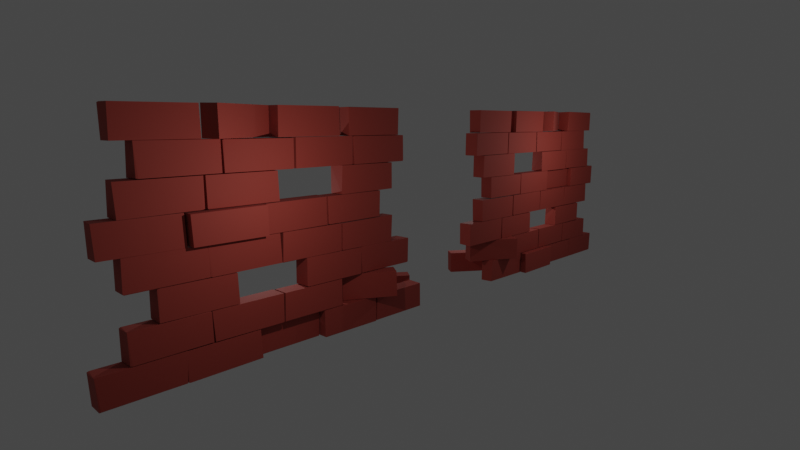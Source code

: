 # Source: BrickWall.blend  (saved by Blender 3.5.10; exported with 4.5.12 LTS)
import bpy
from mathutils import Matrix  # noqa: F401  (used for matrix-valued properties, if any)

bpy.ops.wm.read_factory_settings(use_empty=True)
scene = bpy.context.scene
scene.name = 'Scene'

# ---- collections
col_brickwall = bpy.data.collections.new('BrickWall'); scene.collection.children.link(col_brickwall)
col_bricks = bpy.data.collections.new('Bricks'); scene.collection.children.link(col_bricks)
col_camera_setup = bpy.data.collections.new('Camera Setup'); scene.collection.children.link(col_camera_setup)

# ---- images (referenced by path relative to the original .blend; pixels are not part of the script)
import os
ASSET_DIR = os.environ.get("B2B_ASSET_DIR", "")  # directory of the original .blend (textures are referenced by path, not embedded)
HERE = os.path.dirname(os.path.abspath(__file__))  # packed textures are extracted next to this script under _unpacked/

def load_image(name, relpath, width, height, colorspace="sRGB"):
    """Load a texture the original file referenced (path relative to the .blend, or extracted next to this script)."""
    p = next((c for c in (os.path.join(HERE, relpath), os.path.join(ASSET_DIR, relpath)) if relpath and os.path.exists(c)), "")
    if p:
        img = bpy.data.images.load(p, check_existing=True)
        img.name = name
    else:  # same state as the original file: an image datablock whose file is absent (Cycles renders it pink)
        img = bpy.data.images.new(name, width, height)
        img.source = "FILE"
        img.filepath = "//" + (relpath or name)
    img.colorspace_settings.name = colorspace
    return img
img_uv_test = load_image('UV Test', '', 1024, 1024, 'sRGB')

# ---- materials (node trees are filled in below, after node groups)
mat_brick_wall = bpy.data.materials.new('Brick_Wall')
mat_brick_wall.alpha_threshold = 0.0
mat_brick_wall.use_transparent_shadow = False
mat_brick_wall.roughness = 0.5
mat_brick_wall.line_color = (0.0, 0.0, 0.0, 1.0)
mat_brick_item = bpy.data.materials.new('Brick_Item')
mat_brick_item.alpha_threshold = 0.0
mat_brick_item.use_transparent_shadow = False
mat_brick_item.roughness = 0.5
mat_brick_item.line_color = (0.0, 0.0, 0.0, 1.0)

# ---- material node trees
mat_brick_wall.use_nodes = True; mat_brick_wall.node_tree.nodes.clear()
_N = mat_brick_wall.node_tree.nodes; _L = mat_brick_wall.node_tree.links
n0 = _N.new('ShaderNodeOutputMaterial'); n0.name = 'Material Output'; n0.location = (300, 300)
n1 = _N.new('ShaderNodeBsdfPrincipled'); n1.name = 'Principled BSDF'; n1.location = (10, 300)
n1.distribution = 'GGX'
n1.subsurface_method = 'RANDOM_WALK_SKIN'
n1.inputs[0].default_value = (0.3764, 0.03794, 0.02149, 1.0)
n1.inputs[2].default_value = 0.85
n1.inputs[3].default_value = 1.45
n1.inputs[13].default_value = 1.0
n1.inputs[27].default_value = (0.0, 0.0, 0.0, 1.0)
n1.inputs[28].default_value = 1.0
n2 = _N.new('ShaderNodeTexImage'); n2.name = 'Image Texture'; n2.location = (-324, 283)
n2.image = img_uv_test
_L.new(n1.outputs[0], n0.inputs[0])
n0.is_active_output = True
mat_brick_item.use_nodes = True; mat_brick_item.node_tree.nodes.clear()
_N = mat_brick_item.node_tree.nodes; _L = mat_brick_item.node_tree.links
n0 = _N.new('ShaderNodeOutputMaterial'); n0.name = 'Material Output'; n0.location = (300, 300)
n1 = _N.new('ShaderNodeBsdfPrincipled'); n1.name = 'Principled BSDF'; n1.location = (10, 300)
n1.distribution = 'GGX'
n1.subsurface_method = 'RANDOM_WALK_SKIN'
n1.inputs[0].default_value = (0.3764, 0.03794, 0.02149, 1.0)
n1.inputs[2].default_value = 0.85
n1.inputs[3].default_value = 1.45
n1.inputs[13].default_value = 1.0
n1.inputs[27].default_value = (0.0, 0.0, 0.0, 1.0)
n1.inputs[28].default_value = 1.0
n2 = _N.new('ShaderNodeTexImage'); n2.name = 'Image Texture'; n2.location = (-288, 298)
n2.image = img_uv_test
_L.new(n1.outputs[0], n0.inputs[0])
n0.is_active_output = True

# ---- world
world_world = bpy.data.worlds.new('World'); scene.world = world_world
world_world.use_nodes = True; world_world.node_tree.nodes.clear()
_N = world_world.node_tree.nodes; _L = world_world.node_tree.links
n0 = _N.new('ShaderNodeOutputWorld'); n0.name = 'World Output'; n0.location = (300, 300)
n1 = _N.new('ShaderNodeBackground'); n1.name = 'Background'; n1.location = (10, 300)
n1.inputs[0].default_value = (0.05088, 0.05088, 0.05088, 1.0)
_L.new(n1.outputs[0], n0.inputs[0])
n0.is_active_output = True
world_world.color = (0.05088, 0.05088, 0.05088)
world_world.use_sun_shadow = False
world_world.sun_shadow_jitter_overblur = 0.0

# ---- cameras
cam_camera = bpy.data.cameras.new('Camera')
cam_camera.lens = 25.0

# ---- lights
light_point = bpy.data.lights.new('Point', 'POINT')
light_point.transmission_factor = 0.0
light_point.energy = 250.0
light_point.shadow_maximum_resolution = 0.006
light_point.use_absolute_resolution = True
light_point_002 = bpy.data.lights.new('Point.002', 'POINT')
light_point_002.transmission_factor = 0.0
light_point_002.energy = 250.0
light_point_002.shadow_maximum_resolution = 0.006
light_point_002.use_absolute_resolution = True
light_point_003 = bpy.data.lights.new('Point.003', 'POINT')
light_point_003.transmission_factor = 0.0
light_point_003.energy = 250.0
light_point_003.shadow_maximum_resolution = 0.006
light_point_003.use_absolute_resolution = True
light_point_004 = bpy.data.lights.new('Point.004', 'POINT')
light_point_004.transmission_factor = 0.0
light_point_004.energy = 250.0
light_point_004.shadow_maximum_resolution = 0.006
light_point_004.use_absolute_resolution = True

# ---- meshes
me_cube_005 = bpy.data.meshes.new('Cube.005')
me_cube_005.from_pydata([(-0.3323, -0.3874, -0.5525), (-0.3287, -0.4544, 0.5624), (-0.3344, 2.276, -0.5464), (-0.3174, 2.327, -0.5656), (-0.3419, 2.38, 0.5528), (0.3274, -0.3348, -0.5707), (0.3161, -0.4012, -0.5511), (0.325, -0.4111, 0.5697), (0.3279, 2.341, -0.5732), (0.3343, 2.316, 0.5618), (0.3232, 2.383, 0.5416), (-0.3299, -1.385, 0.5983), (-0.3249, -1.322, 1.708), (-0.3367, -1.362, 1.685), (-0.3326, 1.276, 0.5768), (-0.321, 1.344, 0.595), (-0.3322, 1.364, 1.692), (0.3361, -1.337, 0.5794), (0.3246, -1.402, 0.5983), (0.3349, -1.382, 1.693), (0.3318, 1.379, 0.577), (0.3368, 1.307, 1.685), (0.3257, 1.371, 1.664), (-0.3318, -2.417, 1.715), (-0.3297, -2.379, 2.837), (-0.3423, 0.367, 1.726), (-0.3317, 0.3699, 2.823), (-0.3403, 0.3067, 2.845), (0.3349, -2.351, 1.723), (0.3152, -2.365, 2.822), (0.3317, -2.319, 2.802), (0.3266, 0.3866, 1.731), (0.3407, 0.3364, 1.746), (0.3372, 0.3603, 2.825), (-0.3223, -1.423, 2.869), (-0.3354, -1.367, 3.981), (-0.324, 1.332, 2.851), (-0.3358, 1.379, 2.878), (-0.3426, 1.348, 3.988), (0.3357, -1.342, 2.867), (0.3233, -1.407, 2.885), (0.3391, -1.387, 3.97), (0.3319, 1.366, 2.863), (0.3361, 1.301, 3.958), (0.3195, 1.348, 3.978), (-0.3261, -0.6901, 3.984), (-0.3262, -0.6547, 5.126), (-0.3359, 2.027, 3.996), (-0.3307, 2.069, 5.119), (0.333, -0.7039, 4.0), (0.3192, -0.7103, 5.113), (0.3337, -0.6648, 5.095), (0.3263, 2.03, 3.993), (0.3411, 1.982, 4.011), (0.3325, 2.038, 5.118), (-0.3155, -1.365, 5.172), (-0.3275, -1.293, 5.151), (-0.3323, -1.365, 6.258), (-0.3262, 1.354, 5.127), (-0.3249, 1.4, 6.256), (0.3453, -1.386, 5.155), (0.3379, -1.383, 6.264), (0.3168, 1.351, 5.128), (0.3276, 1.393, 5.152), (0.3284, 1.348, 6.271), (-0.3302, -2.033, 6.288), (-0.3176, -2.032, 7.407), (-0.3316, -1.992, 7.388), (-0.3317, 0.644, 6.285), (-0.3191, 0.7142, 6.303), (-0.3349, 0.7243, 7.413), (0.34, -2.047, 6.265), (0.3348, -2.064, 7.378), (0.3459, -2.005, 7.395), (0.3363, 0.7535, 6.28), (0.3334, 0.644, 7.416), (0.3239, 0.7075, 7.397), (-0.3266, -1.387, 7.42), (-0.3416, -1.341, 7.437), (-0.3404, -1.362, 8.535), (-0.332, 1.374, 7.42), (-0.3378, 1.342, 8.522), (0.342, -1.366, 7.429), (0.326, -1.412, 7.41), (0.3426, -1.346, 8.556), (0.3406, 1.372, 7.419), (0.3303, 1.335, 8.531), (0.3426, 1.38, 8.504), (-0.3164, -3.232, -0.55), (-0.3312, -3.182, -0.536), (-0.3405, -3.168, 0.5565), (-0.3341, -0.4713, -0.5633), (-0.3238, -0.414, -0.5437), (-0.3281, -0.4289, 0.5512), (0.3446, -3.138, -0.5339), (0.3306, -3.181, -0.5537), (0.3406, -3.166, 0.552), (0.3393, -0.4434, -0.5662), (0.3373, -0.5321, 0.542), (0.3252, -0.4611, 0.5221), (-0.3192, -4.195, 0.5996), (-0.3297, -4.131, 0.58), (-0.333, -4.199, 1.697), (-0.3398, -1.446, 0.5925), (-0.333, -1.382, 1.697), (0.3239, -4.175, 0.5844), (0.3299, -4.142, 1.717), (0.3207, -1.449, 0.5827), (0.335, -1.495, 0.6016), (0.3343, -1.411, 1.702), (-0.3311, -4.193, 2.868), (-0.3286, -4.145, 3.979), (-0.3381, -1.473, 2.861), (-0.3267, -1.406, 2.88), (-0.3293, -1.376, 3.971), (0.3366, -4.13, 2.861), (0.3252, -4.196, 2.88), (0.3289, -4.176, 3.972), (0.3338, -1.416, 2.864), (0.3346, -1.46, 3.979), (-0.5853, -3.544, 4.003), (-0.5894, -3.527, 5.11), (-0.5883, -0.7878, 4.012), (-0.5816, -0.7469, 5.092), (0.06956, -3.498, 3.999), (0.08154, -3.544, 4.024), (0.09035, -3.523, 5.129), (0.07875, -0.764, 4.007), (0.09338, -0.7482, 5.108), (-0.3371, -4.177, 5.144), (-0.3349, -4.138, 6.248), (-0.328, -1.497, 5.143), (-0.3396, -1.45, 5.171), (-0.3331, -1.441, 6.259), (0.3305, -4.174, 5.135), (0.3206, -4.198, 6.25), (0.3368, -4.155, 6.23), (0.3451, -1.45, 5.138), (0.3441, -1.408, 6.258), (-0.3266, -4.791, 6.271), (-0.3383, -4.84, 6.298), (-0.3381, -4.852, 7.379), (-0.3319, -2.121, 6.287), (-0.3227, -2.1, 7.371), (-0.3347, -2.167, 7.39), (0.3337, -4.824, 6.281), (0.3237, -4.849, 7.395), (0.3399, -4.8, 7.377), (0.3163, -2.097, 6.28), (0.333, -2.145, 6.299), (0.3339, -2.097, 7.392), (0.1897, -4.183, 7.419), (0.1604, -4.151, 7.438), (0.195, -4.206, 8.532), (-0.9218, -1.69, 7.421), (-0.9283, -1.682, 8.533), (0.8058, -3.917, 7.447), (0.7996, -3.917, 8.542), (-0.3164, -1.41, 7.431), (-0.3158, -1.418, 8.544), (-0.007687, -5.98, -0.5543), (-0.02241, -6.007, 0.5516), (-0.01456, -3.341, -0.5406), (0.002076, -3.289, -0.5586), (-0.02471, -3.253, 0.5585), (0.6503, -5.974, -0.5751), (0.6298, -6.021, 0.5517), (0.6465, -5.973, 0.5321), (0.65, -3.275, -0.5566), (0.648, -3.255, 0.5541), (-0.3227, -6.927, 0.5706), (-0.3336, -6.975, 0.5972), (-0.3314, -6.965, 1.693), (-0.3431, -4.276, 0.5967), (-0.3271, -4.229, 0.5782), (-0.3461, -4.262, 1.694), (0.3321, -6.955, 0.5701), (0.3385, -6.972, 1.69), (0.336, -4.24, 0.5834), (0.333, -4.244, 1.701), (-0.3399, -8.005, 1.74), (-0.3508, -7.943, 1.72), (-0.3322, -8.026, 2.836), (-0.3435, -5.332, 1.718), (-0.3326, -5.268, 1.736), (-0.3343, -5.293, 2.855), (0.3366, -7.992, 1.705), (0.3207, -7.997, 2.82), (0.332, -7.932, 2.839), (0.347, -5.233, 1.728), (0.3312, -5.243, 2.836), (-0.332, -6.976, 2.863), (-0.3245, -7.012, 3.956), (-0.3367, -6.943, 3.977), (-0.3394, -4.28, 2.874), (-0.3231, -4.233, 2.855), (-0.3438, -4.268, 3.984), (0.3374, -6.905, 2.869), (0.3258, -6.974, 2.888), (0.3354, -6.99, 3.971), (0.3348, -4.232, 2.865), (0.3243, -4.278, 3.978), (0.336, -4.231, 3.95), (-0.3188, -6.307, 4.002), (-0.3354, -6.261, 4.022), (-0.3346, -6.275, 5.115), (-0.3441, -3.527, 3.996), (-0.3313, -3.626, 5.108), (-0.3434, -3.574, 5.078), (0.3441, -6.316, 3.997), (0.3255, -6.279, 5.129), (0.3381, -6.325, 5.101), (0.3249, -3.523, 4.018), (0.3375, -3.589, 3.999), (0.3374, -3.534, 5.121), (-0.3259, -7.584, 6.28), (-0.3393, -7.617, 6.306), (-0.329, -7.652, 7.388), (-0.338, -7.589, 7.409), (-0.3369, -4.93, 6.275), (-0.3314, -4.954, 7.401), (0.3282, -7.589, 6.288), (0.3119, -7.638, 6.271), (0.3419, -7.645, 7.392), (0.3292, -4.888, 6.281), (0.3315, -4.942, 7.374), (0.3149, -4.897, 7.394), (-0.3232, -7.015, 7.438), (-0.3346, -6.953, 7.419), (-0.3316, -6.973, 8.541), (-0.3291, -4.222, 7.418), (-0.3356, -4.243, 8.533), (0.3362, -7.012, 7.413), (0.3264, -6.992, 8.537), (0.3404, -6.942, 8.521), (0.3222, -4.254, 7.407), (0.338, -4.295, 7.427), (0.333, -4.241, 8.535), (-0.3295, -8.826, -0.5824), (-0.3262, -8.772, 0.5679), (-0.338, -8.816, 0.5429), (-0.3261, -6.107, -0.5681), (-0.3377, -6.058, -0.5402), (-0.3396, -6.06, 0.551), (0.3329, -8.86, -0.5374), (0.339, -8.789, 0.5736), (0.3275, -6.055, -0.5601), (0.3228, -6.114, 0.5653), (0.3339, -6.064, 0.539), (-1.049, -9.404, 0.5843), (-1.034, -9.371, 1.685), (0.3135, -7.032, 0.5801), (0.3096, -7.044, 1.707), (-0.4543, -9.748, 0.5756), (-0.4635, -9.743, 1.699), (0.9072, -7.318, 0.5799), (0.8955, -7.37, 0.5949), (0.9063, -7.358, 1.699), (-0.325, -10.79, 1.738), (-0.3359, -10.73, 1.719), (-0.3404, -10.8, 2.827), (-0.3376, -8.059, 1.732), (-0.3218, -8.068, 2.85), (-0.3313, -8.018, 2.826), (0.3383, -10.8, 1.71), (0.3294, -10.79, 2.818), (0.34, -10.72, 2.839), (0.3222, -8.061, 1.738), (0.3334, -8.128, 1.718), (0.3232, -8.041, 2.85), (-0.3303, -9.746, 2.841), (-0.324, -9.809, 3.987), (-0.3276, -7.065, 2.857), (-0.3383, -7.016, 2.884), (-0.3439, -7.046, 3.964), (0.3325, -9.779, 2.865), (0.3345, -9.837, 3.971), (0.3403, -7.069, 2.858), (0.3447, -7.117, 3.969), (0.3331, -7.051, 3.95), (-0.3194, -9.074, 4.014), (-0.3351, -9.024, 4.032), (-0.3352, -9.093, 5.115), (-0.3482, -6.427, 4.013), (-0.3376, -6.365, 4.03), (-0.3306, -6.343, 5.115), (0.344, -9.101, 4.024), (0.333, -9.118, 5.116), (0.313, -6.335, 4.007), (0.3291, -6.377, 4.026), (0.347, -6.375, 5.106), (-0.3344, -9.787, 5.145), (-0.3332, -9.786, 6.254), (-0.3256, -7.075, 5.123), (-0.3368, -7.03, 5.147), (-0.346, -7.084, 6.27), (0.3156, -9.764, 5.132), (0.3269, -9.81, 5.159), (0.3284, -9.765, 6.26), (0.3312, -7.037, 5.124), (0.334, -7.097, 6.273), (0.3451, -7.05, 6.246), (-0.3204, -10.44, 6.283), (-0.3318, -10.48, 6.309), (-0.3292, -10.47, 7.388), (-0.3337, -7.708, 6.28), (-0.3277, -7.667, 7.38), (-0.3386, -7.728, 7.399), (0.3298, -10.41, 6.281), (0.3239, -10.44, 7.402), (0.3397, -10.4, 7.383), (0.3363, -7.722, 6.297), (0.3323, -7.705, 7.398), (-0.3266, -10.17, 7.413), (-0.3409, -10.13, 7.432), (-0.3312, -10.2, 8.527), (-0.3389, -7.466, 7.417), (-0.3275, -7.442, 8.527), (-0.3413, -7.492, 8.512), (0.3358, -10.19, 7.422), (0.3356, -10.19, 8.527), (0.3114, -7.48, 7.412), (0.3283, -7.529, 7.431), (0.3371, -7.469, 8.522), (-0.3368, -11.62, -0.5517), (-0.3375, -11.6, 0.5498), (-0.3318, -8.871, -0.5551), (-0.3304, -8.922, 0.5501), (0.3323, -11.57, -0.5624), (0.3425, -11.61, -0.5391), (0.3199, -11.6, 0.5713), (0.345, -8.864, -0.5736), (0.3349, -8.944, 0.5584), (0.3457, -8.894, 0.5321)], [], [(0, 2, 3), (8, 10, 9), (12, 16, 13), (20, 22, 21), (26, 25, 27), (33, 26, 27), (28, 30, 29), (36, 34, 37), (43, 42, 44), (41, 43, 44), (49, 51, 50), (55, 57, 56), (62, 58, 63), (60, 55, 56), (70, 67, 66), (74, 76, 75), (72, 71, 73), (73, 66, 72), (79, 78, 77), (85, 82, 83), (86, 84, 87), (90, 89, 88), (97, 99, 98), (95, 97, 94), (100, 102, 101), (105, 100, 101), (127, 125, 124), (131, 129, 132), (134, 136, 135), (143, 142, 144), (150, 143, 144), (145, 147, 146), (139, 145, 140), (151, 153, 152), (160, 162, 163), (165, 167, 166), (170, 176, 171), (180, 182, 181), (1, 0, 6, 7), (187, 186, 188), (181, 186, 180), (182, 187, 188), (191, 194, 195), (201, 199, 202), (205, 204, 203), (206, 212, 213), (207, 214, 208), (210, 205, 211), (225, 224, 226), (224, 221, 222), (223, 225, 226), (215, 222, 216), (229, 228, 227), (232, 234, 233), (232, 227, 228), (241, 238, 242), (243, 240, 239), (247, 245, 248), (260, 259, 258), (261, 267, 268), (262, 269, 263), (265, 264, 266), (264, 258, 259), (260, 265, 266), (272, 270, 273), (277, 279, 278), (280, 282, 281), (291, 294, 293), (296, 299, 297), (300, 298, 301), (306, 305, 307), (307, 312, 306), (308, 310, 309), (302, 308, 303), (313, 315, 314), (316, 318, 317), (328, 331, 329), (332, 330, 333), (5, 8, 9, 7), (17, 11, 14, 20), (1, 7, 9, 4), (4, 2, 0, 1), (10, 8, 3, 4), (11, 18, 19, 13), (17, 20, 21, 19), (28, 23, 25, 31), (12, 19, 21, 16), (14, 11, 13, 16), (22, 20, 15, 16), (23, 28, 29, 24), (30, 28, 32, 33), (39, 34, 36, 42), (29, 33, 27, 24), (25, 23, 24, 27), (31, 25, 26, 33), (34, 40, 41, 35), (39, 42, 43, 41), (45, 47, 52, 49), (35, 41, 44, 38), (37, 34, 35, 38), (44, 42, 37, 38), (45, 49, 50, 46), (51, 49, 53, 54), (56, 58, 62, 60), (46, 50, 54, 48), (47, 45, 46, 48), (52, 47, 48, 54), (55, 60, 61, 57), (60, 63, 64, 61), (71, 65, 68, 74), (57, 61, 64, 59), (59, 58, 56, 57), (63, 58, 59, 64), (65, 71, 72, 66), (73, 71, 74, 75), (83, 77, 80, 85), (66, 73, 75, 70), (68, 65, 67, 70), (76, 74, 69, 70), (79, 77, 83, 84), (82, 85, 87, 84), (95, 88, 91, 97), (84, 86, 81, 79), (81, 80, 78, 79), (87, 85, 80, 81), (88, 95, 96, 90), (94, 97, 98, 96), (101, 103, 107, 105), (90, 96, 98, 93), (91, 89, 90, 93), (99, 97, 92, 93), (102, 100, 105, 106), (106, 105, 108, 109), (106, 109, 104, 102), (103, 101, 102, 104), (107, 103, 104, 109), (115, 110, 112, 118), (110, 116, 117, 111), (115, 118, 119, 117), (124, 120, 122, 127), (111, 117, 119, 114), (112, 110, 111, 114), (118, 113, 114, 119), (121, 120, 125, 126), (125, 127, 128, 126), (134, 129, 131, 137), (126, 128, 123, 121), (122, 120, 121, 123), (127, 122, 123, 128), (129, 134, 135, 130), (136, 134, 137, 138), (139, 142, 148, 145), (135, 138, 133, 130), (132, 129, 130, 133), (138, 137, 132, 133), (140, 145, 146, 141), (147, 145, 149, 150), (151, 154, 158, 156), (146, 150, 144, 141), (144, 142, 140, 141), (148, 142, 143, 150), (153, 151, 156, 157), (156, 158, 159, 157), (165, 160, 163, 168), (153, 157, 159, 155), (155, 154, 152, 153), (158, 154, 155, 159), (160, 165, 166, 161), (167, 165, 168, 169), (176, 170, 174, 178), (166, 169, 164, 161), (162, 160, 161, 164), (169, 168, 163, 164), (171, 176, 177, 172), (177, 176, 178, 179), (186, 181, 183, 189), (172, 177, 179, 175), (175, 173, 171, 172), (179, 178, 174, 175), (180, 186, 187, 182), (188, 186, 189, 190), (197, 191, 195, 200), (188, 190, 185, 182), (185, 183, 181, 182), (190, 189, 184, 185), (192, 191, 198, 199), (197, 200, 202, 199), (203, 206, 213, 209), (193, 199, 201, 196), (194, 191, 193, 196), (202, 200, 195, 196), (203, 209, 211, 205), (211, 209, 213, 214), (210, 214, 207, 205), (208, 206, 204, 205), (212, 206, 208, 214), (222, 215, 219, 224), (217, 216, 222, 223), (221, 224, 225, 223), (228, 230, 235, 232), (218, 223, 226, 220), (220, 219, 216, 218), (226, 224, 219, 220), (227, 232, 233, 229), (234, 232, 236, 237), (238, 241, 246, 244), (229, 233, 237, 231), (231, 230, 228, 229), (237, 235, 230, 231), (240, 238, 244, 245), (244, 246, 248, 245), (253, 249, 251, 255), (239, 245, 247, 243), (242, 238, 240, 243), (248, 246, 242, 243), (249, 253, 254, 250), (253, 256, 257, 254), (259, 261, 268, 264), (254, 257, 252, 250), (251, 249, 250, 252), (255, 251, 252, 257), (258, 264, 265, 260), (266, 264, 268, 269), (270, 272, 277, 275), (266, 269, 262, 260), (261, 259, 260, 263), (267, 261, 263, 269), (271, 270, 275, 276), (275, 277, 278, 276), (280, 283, 288, 286), (271, 276, 278, 274), (274, 273, 270, 271), (279, 277, 273, 274), (280, 286, 287, 282), (286, 289, 290, 287), (296, 291, 293, 299), (287, 290, 285, 282), (283, 281, 282, 285), (288, 284, 285, 290), (292, 291, 297, 298), (297, 299, 301, 298), (308, 302, 305, 311), (298, 300, 295, 292), (295, 294, 291, 292), (301, 299, 294, 295), (303, 308, 309, 304), (310, 308, 311, 312), (313, 316, 321, 319), (309, 312, 307, 304), (307, 305, 303, 304), (311, 305, 306, 312), (315, 313, 319, 320), (319, 322, 323, 320), (328, 324, 326, 331), (315, 320, 323, 317), (318, 316, 314, 315), (321, 316, 317, 323), (324, 329, 330, 325), (329, 331, 333, 330), (330, 332, 327, 325), (327, 326, 324, 325), (333, 331, 326, 327), (173, 174, 170, 171), (4, 3, 2), (4, 9, 10), (6, 5, 7), (0, 5, 6), (15, 14, 16), (20, 14, 15), (21, 22, 16), (18, 17, 19), (11, 17, 18), (19, 12, 13), (32, 31, 33), (31, 32, 28), (33, 29, 30), (36, 37, 42), (41, 40, 39), (34, 39, 40), (54, 53, 52), (49, 52, 53), (50, 51, 54), (60, 62, 63), (66, 67, 65), (69, 68, 70), (74, 68, 69), (70, 75, 76), (80, 77, 78), (86, 87, 81), (84, 83, 82), (91, 88, 89), (93, 92, 91), (91, 92, 97), (93, 98, 99), (95, 94, 96), (109, 108, 107), (107, 108, 105), (113, 112, 114), (118, 112, 113), (116, 115, 117), (110, 115, 116), (124, 125, 120), (131, 132, 137), (138, 135, 136), (139, 140, 142), (149, 148, 150), (145, 148, 149), (150, 146, 147), (151, 152, 154), (164, 163, 162), (169, 166, 167), (5, 0, 3, 8), (175, 174, 173), (184, 183, 185), (189, 183, 184), (192, 193, 191), (196, 195, 194), (201, 202, 196), (198, 197, 199), (191, 197, 198), (199, 193, 192), (206, 203, 204), (207, 208, 205), (213, 212, 214), (210, 211, 214), (215, 216, 219), (217, 218, 216), (223, 222, 221), (223, 218, 217), (236, 235, 237), (232, 235, 236), (233, 234, 237), (241, 242, 246), (243, 247, 248), (239, 240, 245), (256, 255, 257), (253, 255, 256), (260, 262, 263), (269, 268, 267), (272, 273, 277), (274, 278, 279), (283, 280, 281), (284, 283, 285), (288, 283, 284), (289, 288, 290), (286, 288, 289), (293, 294, 299), (300, 301, 295), (296, 297, 291), (302, 303, 305), (312, 309, 310), (316, 313, 314), (317, 318, 315), (322, 321, 323), (319, 321, 322), (332, 333, 327), (324, 328, 329)])
_uv = me_cube_005.uv_layers.new(name='UVMap')
_uv.uv.foreach_set('vector', [0.117, 0.1913, 0.1175, 0.2816, 0.1169, 0.2833, 0.155, 0.0957, 0.1928, 0.09439, 0.1935, 0.09665, 0.5774, 0.6558, 0.5772, 0.5647, 0.5782, 0.6571, 0.4632, 0.4705, 0.5001, 0.4708, 0.5007, 0.473, 0.4238, 0.378, 0.3867, 0.3778, 0.4246, 0.3759, 0.5242, 0.8459, 0.5015, 0.846, 0.5012, 0.8438, 0.2307, 0.5681, 0.1941, 0.5692, 0.1934, 0.5677, 0.03858, 0.1887, 0.03944, 0.09523, 0.03949, 0.1903, 0.3869, 0.5635, 0.4241, 0.5657, 0.3863, 0.5651, 0.3866, 0.4723, 0.3869, 0.5635, 0.3863, 0.5651, 0.3877, 0.09308, 0.4248, 0.09168, 0.4254, 0.09323, 0.1562, 0.3809, 0.1931, 0.3809, 0.1555, 0.3833, 0.8279, 0.3696, 0.8061, 0.3694, 0.8283, 0.3682, 0.8283, 0.4624, 0.8058, 0.4616, 0.8055, 0.4592, 0.463, 0.377, 0.4639, 0.4691, 0.4633, 0.4705, 0.0, 0.0, 0.03789, 0.001258, 0.03858, 0.003402, 0.038, 0.09523, 0.0002633, 0.09499, 0.03858, 0.09325, 0.3325, 0.7542, 0.31, 0.7534, 0.3321, 0.7523, 0.03858, 0.5675, 0.07581, 0.5668, 0.0764, 0.5683, 0.115, 0.09439, 0.1154, 0.001556, 0.116, 0.0, 0.07727, 0.09284, 0.07715, 0.001948, 0.07821, 0.09439, 0.1926, 0.2874, 0.1555, 0.287, 0.155, 0.2853, 0.4238, 0.6586, 0.3869, 0.6578, 0.3863, 0.6554, 0.4238, 0.5657, 0.4238, 0.6586, 0.4232, 0.5672, 0.1175, 0.2851, 0.1547, 0.285, 0.1169, 0.2873, 0.6526, 0.8433, 0.6744, 0.8427, 0.6747, 0.8449, 0.311, 0.09362, 0.3109, 0.1879, 0.31, 0.1863, 0.3476, 0.5667, 0.3476, 0.6576, 0.3467, 0.5651, 0.4249, 0.1873, 0.462, 0.1865, 0.4627, 0.188, 0.4239, 0.4714, 0.3872, 0.4705, 0.4246, 0.4691, 0.8735, 0.3682, 0.8958, 0.3683, 0.8962, 0.3706, 0.6525, 0.2834, 0.6153, 0.2843, 0.6147, 0.2826, 0.8657, 0.1846, 0.8881, 0.1858, 0.8653, 0.1862, 0.6525, 0.2828, 0.6902, 0.2826, 0.6531, 0.2839, 0.5392, 0.09417, 0.5395, 0.1837, 0.5388, 0.1854, 0.4627, 0.2805, 0.5003, 0.2804, 0.501, 0.2821, 0.7963, 0.8393, 0.7741, 0.8384, 0.7967, 0.8376, 0.2731, 0.0004656, 0.3103, 0.0, 0.2725, 0.002559, 0.9874, 0.4631, 0.9874, 0.5009, 0.9654, 0.5008, 0.9652, 0.4628, 0.4249, 0.1884, 0.4627, 0.1883, 0.4243, 0.1906, 0.7369, 0.2758, 0.7136, 0.2742, 0.7366, 0.2737, 0.8505, 0.3674, 0.8284, 0.3664, 0.828, 0.3642, 0.3485, 0.1894, 0.3486, 0.2808, 0.348, 0.2824, 0.5391, 0.3746, 0.5395, 0.2826, 0.54, 0.3762, 0.5012, 0.5646, 0.5382, 0.564, 0.539, 0.5655, 0.6003, 0.7523, 0.5776, 0.7523, 0.5772, 0.7501, 0.5394, 0.7495, 0.562, 0.7526, 0.539, 0.7514, 0.5616, 0.6596, 0.5392, 0.6598, 0.562, 0.6581, 0.4645, 0.09164, 0.5016, 0.09333, 0.4638, 0.09319, 0.5016, 0.09333, 0.501, 0.001755, 0.5016, 8.669e-05, 0.4636, 0.0, 0.4645, 0.09164, 0.4638, 0.09319, 0.752, 0.9275, 0.7736, 0.9292, 0.7515, 0.9287, 0.3865, 0.2847, 0.3485, 0.2855, 0.3491, 0.2834, 0.1547, 0.3806, 0.1171, 0.3829, 0.1166, 0.3812, 0.8052, 0.3679, 0.7828, 0.3679, 0.7824, 0.3658, 0.2325, 0.1866, 0.2321, 0.09439, 0.2335, 0.1883, 0.2704, 0.1883, 0.2703, 0.09478, 0.2711, 0.09625, 0.0, 0.2831, 0.0004563, 0.1924, 0.0008829, 0.2848, 0.5388, 0.09336, 0.5012, 0.0955, 0.5019, 0.09341, 0.8734, 0.366, 0.851, 0.366, 0.8506, 0.3637, 0.409, 0.6603, 0.3871, 0.6593, 0.4093, 0.6586, 0.4254, 0.3773, 0.463, 0.377, 0.4247, 0.3796, 0.8505, 0.2732, 0.873, 0.2734, 0.8734, 0.2756, 0.4093, 0.7528, 0.3866, 0.7524, 0.3863, 0.7502, 0.116, 0.09606, 0.116, 0.187, 0.1151, 0.09439, 0.4623, 0.5646, 0.4252, 0.5651, 0.4246, 0.5628, 0.0772, 0.5669, 0.1145, 0.5662, 0.07783, 0.5686, 0.3091, 0.2818, 0.309, 0.1883, 0.3098, 0.1898, 0.1939, 0.001555, 0.1939, 0.09405, 0.193, 0.0, 0.1549, 0.09188, 0.1556, 0.001391, 0.1558, 0.0935, 0.2328, 0.2825, 0.2701, 0.2839, 0.2321, 0.2846, 0.07715, 0.7524, 0.0999, 0.7533, 0.07751, 0.7545, 0.5396, 0.09153, 0.5769, 0.09127, 0.5776, 0.09287, 0.5995, 0.7539, 0.5775, 0.755, 0.5999, 0.7523, 0.6145, 0.09419, 0.6523, 0.09336, 0.6151, 0.09561, 0.6146, 0.186, 0.6517, 0.1851, 0.6523, 0.1868, 0.3488, 0.09171, 0.3489, 0.0, 0.3496, 0.09314, 0.3873, 0.002896, 0.3873, 0.09304, 0.3864, 0.001197, 0.1548, 0.1865, 0.155, 0.0957, 0.1935, 0.09665, 0.1935, 0.1891, 0.1934, 0.7568, 0.216, 0.7552, 0.216, 0.8454, 0.1935, 0.8489, 0.7369, 0.5588, 0.7147, 0.5575, 0.714, 0.4651, 0.7369, 0.4628, 0.1548, 0.285, 0.1175, 0.2816, 0.117, 0.1913, 0.1548, 0.1889, 0.7125, 0.9164, 0.7125, 0.9542, 0.6906, 0.9538, 0.69, 0.9159, 0.979, 0.911, 0.9568, 0.9112, 0.9562, 0.874, 0.979, 0.8742, 0.463, 0.5625, 0.4632, 0.4705, 0.5007, 0.473, 0.5007, 0.5642, 0.7742, 0.6497, 0.7968, 0.6475, 0.7968, 0.7419, 0.7741, 0.7425, 0.8311, 0.001986, 0.8534, 0.0, 0.8534, 0.0911, 0.8308, 0.09301, 0.615, 0.5673, 0.615, 0.6576, 0.5782, 0.6571, 0.5772, 0.5647, 0.9859, 0.313, 0.9859, 0.3499, 0.9638, 0.3492, 0.9636, 0.312, 0.2547, 0.9632, 0.2321, 0.9628, 0.2329, 0.9256, 0.2547, 0.9251, 0.1941, 0.5692, 0.2307, 0.5681, 0.2302, 0.6592, 0.1936, 0.6601, 0.7974, 0.09598, 0.8197, 0.09336, 0.8193, 0.1868, 0.7971, 0.1878, 0.5242, 0.7536, 0.5242, 0.8459, 0.5012, 0.8438, 0.5023, 0.7529, 0.3867, 0.3778, 0.3865, 0.2834, 0.4246, 0.2848, 0.4246, 0.3759, 0.9559, 0.9115, 0.9786, 0.9112, 0.9786, 0.9484, 0.9559, 0.9487, 0.9562, 0.8734, 0.9343, 0.8732, 0.9333, 0.8364, 0.9562, 0.8357, 0.4241, 0.4739, 0.4241, 0.5657, 0.3869, 0.5635, 0.3866, 0.4723, 0.4247, 0.9381, 0.4246, 0.846, 0.447, 0.8459, 0.447, 0.9386, 0.8748, 0.5547, 0.8519, 0.5555, 0.8524, 0.4628, 0.8748, 0.4628, 0.03949, 0.1903, 0.03944, 0.09523, 0.07714, 0.09724, 0.07714, 0.1893, 0.2323, 0.9246, 0.2321, 0.8868, 0.2548, 0.8874, 0.2548, 0.9251, 0.9342, 0.2662, 0.9119, 0.2656, 0.9123, 0.2279, 0.9342, 0.2275, 0.4248, 0.09168, 0.3877, 0.09308, 0.3879, 0.001994, 0.4254, 0.0, 0.8055, 0.4592, 0.8061, 0.3694, 0.8279, 0.3696, 0.8283, 0.4624, 0.874, 0.2749, 0.8959, 0.2732, 0.8959, 0.3662, 0.8734, 0.3672, 0.3105, 0.3756, 0.3098, 0.2834, 0.3485, 0.2845, 0.3485, 0.3769, 0.9107, 0.9283, 0.9331, 0.9283, 0.9331, 0.9664, 0.9106, 0.9665, 0.4248, 0.9394, 0.4472, 0.9386, 0.4473, 0.9763, 0.4246, 0.9763, 0.2329, 0.2825, 0.2329, 0.1883, 0.2709, 0.1899, 0.2705, 0.2825, 0.1392, 0.7559, 0.1165, 0.7554, 0.1165, 0.6646, 0.1392, 0.6609, 0.8425, 0.187, 0.8197, 0.1876, 0.8203, 0.09507, 0.8425, 0.09336, 0.1931, 0.4746, 0.1548, 0.4731, 0.1555, 0.3833, 0.1931, 0.3809, 0.9564, 0.2654, 0.9342, 0.2663, 0.9343, 0.228, 0.9564, 0.2275, 0.06131, 0.8865, 0.03858, 0.887, 0.03917, 0.8492, 0.06131, 0.8485, 0.03858, 0.09325, 0.0002633, 0.09499, 0.0, 0.0, 0.03858, 0.003402, 0.8055, 0.4626, 0.7833, 0.4619, 0.7826, 0.3683, 0.8055, 0.3682, 0.31, 0.7534, 0.3325, 0.7542, 0.3325, 0.8439, 0.3098, 0.8467, 0.5012, 0.3797, 0.5012, 0.4705, 0.4639, 0.4691, 0.463, 0.377, 0.9426, 0.5719, 0.9426, 0.6098, 0.9204, 0.6088, 0.9203, 0.5711, 0.7282, 0.2261, 0.7292, 0.1883, 0.7513, 0.1883, 0.7513, 0.2271, 0.1154, 0.001556, 0.115, 0.09439, 0.07821, 0.09439, 0.07715, 0.001948, 0.4474, 0.7516, 0.4255, 0.7534, 0.4246, 0.6598, 0.4474, 0.6588, 0.7614, 0.0005274, 0.761, 0.09135, 0.7383, 0.09161, 0.7382, 0.0, 0.03903, 0.4758, 0.0764, 0.4747, 0.07581, 0.5668, 0.03858, 0.5675, 0.944, 0.6104, 0.944, 0.6472, 0.9212, 0.6472, 0.9209, 0.6098, 0.8989, 0.6098, 0.9208, 0.6098, 0.9209, 0.6473, 0.8978, 0.6473, 0.4232, 0.5672, 0.4238, 0.6586, 0.3863, 0.6554, 0.3863, 0.5661, 0.6747, 0.8449, 0.6747, 0.9359, 0.6523, 0.9357, 0.6526, 0.8433, 0.8424, 0.8353, 0.8193, 0.8351, 0.8199, 0.7459, 0.8424, 0.7425, 0.1548, 0.3789, 0.1555, 0.287, 0.1926, 0.2874, 0.1926, 0.3803, 0.5393, 0.9761, 0.539, 0.9392, 0.5614, 0.9401, 0.5614, 0.9772, 0.9332, 0.6851, 0.9338, 0.6479, 0.9556, 0.6475, 0.9556, 0.6859, 0.3869, 0.4708, 0.3485, 0.4717, 0.3496, 0.3808, 0.3869, 0.3781, 0.2323, 0.754, 0.2321, 0.6615, 0.2548, 0.6605, 0.2548, 0.7559, 0.1173, 0.3784, 0.1169, 0.2873, 0.1547, 0.285, 0.1547, 0.3806, 0.9652, 0.6091, 0.9428, 0.6091, 0.9426, 0.5716, 0.9652, 0.5711, 0.7597, 0.3656, 0.7371, 0.3677, 0.7369, 0.2754, 0.7597, 0.2735, 0.9889, 0.647, 0.9667, 0.6466, 0.9666, 0.6096, 0.9889, 0.6094, 0.5391, 0.3792, 0.5391, 0.4713, 0.5012, 0.4698, 0.5014, 0.3777, 0.3707, 0.846, 0.3485, 0.8475, 0.3485, 0.7541, 0.3711, 0.7533, 0.4632, 0.7542, 0.4855, 0.7533, 0.4855, 0.8452, 0.463, 0.8481, 0.1934, 0.4699, 0.1934, 0.3776, 0.2311, 0.3791, 0.2311, 0.4731, 0.4855, 0.9777, 0.4631, 0.9771, 0.463, 0.9401, 0.4855, 0.9398, 0.8436, 0.228, 0.8436, 0.2656, 0.821, 0.2649, 0.8206, 0.2275, 0.3109, 0.1879, 0.311, 0.09362, 0.3484, 0.09336, 0.3484, 0.1875, 0.8063, 0.4629, 0.829, 0.4628, 0.8286, 0.5537, 0.8057, 0.5552, 0.5012, 0.7527, 0.5014, 0.6587, 0.5243, 0.6587, 0.5243, 0.7529, 0.1943, 0.5665, 0.1934, 0.4731, 0.2309, 0.4734, 0.2309, 0.5677, 0.675, 0.9733, 0.6524, 0.9733, 0.6523, 0.9367, 0.6752, 0.9359, 0.9442, 0.03907, 0.9669, 0.03867, 0.9667, 0.0765, 0.9445, 0.0765, 0.462, 0.1865, 0.4249, 0.1873, 0.4247, 0.0949, 0.4627, 0.09336, 0.8657, 0.1846, 0.8661, 0.09402, 0.8881, 0.09336, 0.8881, 0.1858, 0.3715, 0.6588, 0.3715, 0.7533, 0.3485, 0.752, 0.3492, 0.6607, 0.3467, 0.5651, 0.3476, 0.6576, 0.3102, 0.6563, 0.3098, 0.5648, 0.7743, 0.2273, 0.7743, 0.1893, 0.7975, 0.1904, 0.7973, 0.2273, 0.1934, 0.9253, 0.2162, 0.9245, 0.2162, 0.9623, 0.1938, 0.9619, 0.6153, 0.2843, 0.6525, 0.2834, 0.6518, 0.3743, 0.6148, 0.3759, 0.865, 0.7403, 0.8652, 0.6478, 0.8878, 0.6475, 0.8878, 0.7406, 0.8737, 0.4614, 0.8735, 0.3682, 0.8962, 0.3706, 0.8962, 0.4615, 0.4246, 0.4691, 0.3872, 0.4705, 0.3879, 0.3783, 0.4246, 0.378, 0.712, 0.9919, 0.69, 0.9919, 0.69, 0.9551, 0.7122, 0.9542, 0.9786, 0.6852, 0.9782, 0.6475, 0.999, 0.6484, 0.999, 0.6855, 0.6538, 0.4615, 0.6531, 0.377, 0.6909, 0.3771, 0.6909, 0.4614, 0.4853, 0.9396, 0.463, 0.9398, 0.4633, 0.8485, 0.4853, 0.8481, 0.851, 0.4618, 0.8283, 0.4612, 0.8284, 0.3685, 0.851, 0.3682, 0.6902, 0.3682, 0.6525, 0.3674, 0.6531, 0.2839, 0.6902, 0.2826, 0.9786, 0.7427, 0.9992, 0.7425, 0.9992, 0.7802, 0.9784, 0.7804, 0.9652, 0.5388, 0.9429, 0.5398, 0.9431, 0.5016, 0.9652, 0.5013, 0.5003, 0.2804, 0.4627, 0.2805, 0.4633, 0.189, 0.501, 0.1883, 0.7741, 0.8384, 0.7963, 0.8393, 0.7967, 0.9308, 0.7742, 0.9305, 0.2937, 0.7529, 0.2937, 0.8466, 0.2709, 0.8465, 0.2716, 0.7533, 0.5395, 0.1837, 0.5392, 0.09417, 0.5767, 0.09336, 0.5767, 0.1868, 0.9429, 0.5009, 0.9429, 0.5385, 0.9209, 0.5386, 0.9201, 0.5007, 0.9333, 0.7812, 0.9559, 0.7805, 0.9559, 0.8185, 0.9331, 0.8184, 0.6531, 0.4695, 0.6151, 0.4691, 0.6152, 0.377, 0.6531, 0.377, 0.7136, 0.2742, 0.7369, 0.2758, 0.7369, 0.3644, 0.7135, 0.3678, 0.2325, 0.7562, 0.2552, 0.7559, 0.2552, 0.8483, 0.2321, 0.8478, 0.1545, 0.5665, 0.1173, 0.566, 0.1174, 0.4745, 0.1545, 0.4748, 0.1165, 0.8875, 0.1168, 0.8496, 0.1393, 0.8496, 0.1395, 0.8875, 0.8666, 0.2264, 0.8436, 0.2274, 0.8444, 0.1896, 0.8666, 0.1892, 0.4243, 0.1906, 0.4627, 0.1883, 0.4627, 0.2818, 0.4252, 0.2818, 0.9217, 0.09066, 0.899, 0.09303, 0.8994, 4.512e-06, 0.9217, 0.0, 0.828, 0.3642, 0.828, 0.2732, 0.8505, 0.2749, 0.8505, 0.3674, 0.3103, 0.09269, 0.2718, 0.09112, 0.2725, 0.002559, 0.3103, 0.0, 0.775, 0.6022, 0.7746, 0.5646, 0.7976, 0.5649, 0.7976, 0.6028, 0.9889, 0.0006502, 0.9889, 0.03773, 0.9666, 0.03672, 0.9665, 0.0, 0.5768, 0.2855, 0.5768, 0.3762, 0.54, 0.3762, 0.5395, 0.2826, 0.5999, 0.658, 0.6003, 0.7523, 0.5772, 0.7501, 0.5774, 0.6576, 0.294, 0.7506, 0.2712, 0.7523, 0.2713, 0.6604, 0.294, 0.66, 0.3486, 0.2808, 0.3485, 0.1894, 0.3863, 0.1906, 0.3863, 0.2813, 0.7746, 0.6047, 0.7739, 0.6415, 0.7516, 0.6415, 0.7515, 0.6032, 0.8894, 0.2278, 0.9119, 0.2275, 0.9119, 0.2649, 0.8891, 0.2655, 0.1947, 0.1891, 0.2321, 0.1894, 0.2321, 0.2819, 0.1941, 0.2838, 0.5616, 0.6596, 0.562, 0.7526, 0.5394, 0.7495, 0.5392, 0.6598, 0.5023, 0.4729, 0.539, 0.4713, 0.5382, 0.564, 0.5012, 0.5646, 0.7979, 0.19, 0.8206, 0.1893, 0.8206, 0.226, 0.7975, 0.2275, 0.7736, 0.9292, 0.752, 0.9275, 0.7511, 0.8375, 0.7736, 0.836, 0.9188, 0.4055, 0.9194, 0.3688, 0.9415, 0.3682, 0.9415, 0.4062, 0.501, 0.001755, 0.5016, 0.09333, 0.4645, 0.09164, 0.4636, 0.0, 0.7824, 0.3658, 0.7831, 0.2732, 0.8051, 0.2743, 0.8052, 0.3679, 0.728, 0.7451, 0.7511, 0.743, 0.7511, 0.8361, 0.7291, 0.8344, 0.5391, 0.4722, 0.5772, 0.4713, 0.5764, 0.5624, 0.539, 0.5615, 0.9557, 0.9116, 0.9559, 0.9493, 0.9333, 0.9493, 0.9338, 0.9112, 0.9636, 0.3494, 0.9412, 0.3504, 0.9413, 0.3123, 0.9636, 0.312, 0.1171, 0.3829, 0.1547, 0.3806, 0.154, 0.4727, 0.1165, 0.4745, 0.7742, 0.8364, 0.7745, 0.7443, 0.7967, 0.7425, 0.7967, 0.8376, 0.8884, 0.7431, 0.9107, 0.7425, 0.9107, 0.8357, 0.8881, 0.8356, 0.3865, 0.3773, 0.3487, 0.3781, 0.3485, 0.2855, 0.3865, 0.2847, 0.8976, 0.6098, 0.8981, 0.5716, 0.9201, 0.572, 0.9203, 0.6098, 0.7743, 0.1891, 0.7743, 0.2273, 0.7518, 0.2259, 0.7513, 0.1883, 0.03815, 0.1903, 0.03815, 0.2854, 0.0008829, 0.2848, 0.0004563, 0.1924, 0.6523, 0.6558, 0.6756, 0.6558, 0.6756, 0.7486, 0.6533, 0.7502, 0.842, 0.7394, 0.8194, 0.74, 0.8199, 0.6494, 0.8424, 0.6475, 0.2335, 0.1883, 0.2321, 0.09439, 0.2703, 0.09478, 0.2704, 0.1883, 0.8651, 0.9292, 0.8651, 0.9665, 0.8425, 0.9659, 0.8422, 0.9289, 0.9788, 0.228, 0.999, 0.2275, 0.999, 0.2656, 0.9796, 0.2653, 0.69, 0.6475, 0.6905, 0.5664, 0.7279, 0.5661, 0.7281, 0.6475, 0.8734, 0.2756, 0.8734, 0.366, 0.8506, 0.3637, 0.8505, 0.2732, 0.7845, 0.0, 0.7845, 0.09321, 0.7616, 0.09231, 0.7614, 0.001304, 0.7281, 0.6475, 0.7281, 0.728, 0.6908, 0.7277, 0.69, 0.6487, 0.9989, 0.9869, 0.9788, 0.9869, 0.9787, 0.9487, 0.9989, 0.949, 0.9187, 0.2743, 0.9412, 0.2732, 0.9412, 0.3107, 0.9185, 0.3112, 0.4247, 0.3796, 0.463, 0.377, 0.463, 0.4675, 0.4246, 0.4706, 0.7602, 0.5554, 0.7601, 0.4645, 0.7827, 0.4645, 0.7827, 0.5564, 0.3863, 0.7502, 0.3871, 0.6593, 0.409, 0.6603, 0.4093, 0.7528, 0.501, 0.186, 0.5012, 0.0955, 0.5388, 0.09336, 0.538, 0.1877, 0.9788, 0.1693, 0.9564, 0.1695, 0.9566, 0.1324, 0.9788, 0.1315, 0.8891, 0.2275, 0.8891, 0.2663, 0.8666, 0.2654, 0.8667, 0.2279, 0.4623, 0.4727, 0.4623, 0.5646, 0.4246, 0.5628, 0.4247, 0.4706, 0.8653, 0.9281, 0.8653, 0.8383, 0.8877, 0.8354, 0.8877, 0.9293, 0.6912, 0.2746, 0.7135, 0.2737, 0.7135, 0.3659, 0.6902, 0.3682, 0.07845, 0.09518, 0.1151, 0.09439, 0.116, 0.187, 0.07715, 0.1889, 0.1548, 0.9248, 0.1548, 0.8877, 0.1778, 0.8887, 0.1778, 0.9254, 0.9869, 0.4055, 0.9644, 0.4055, 0.9643, 0.3685, 0.9869, 0.3682, 0.5392, 0.6574, 0.5396, 0.5651, 0.5762, 0.5651, 0.5762, 0.6581, 0.02228, 0.8459, 0.0002341, 0.8467, 0.0003881, 0.7547, 0.02266, 0.7534, 0.7598, 0.3682, 0.7598, 0.4611, 0.7368, 0.4621, 0.7372, 0.3689, 0.07715, 0.6567, 0.07783, 0.5686, 0.1145, 0.5662, 0.1145, 0.6595, 0.774, 0.9665, 0.752, 0.9664, 0.7511, 0.9296, 0.774, 0.9292, 0.9799, 0.1889, 0.9799, 0.2265, 0.9574, 0.2261, 0.9574, 0.1887, 0.193, 0.0, 0.1939, 0.09405, 0.1558, 0.0935, 0.1556, 0.001391, 0.5775, 0.755, 0.5995, 0.7539, 0.5999, 0.8465, 0.5772, 0.846, 0.6923, 0.092, 0.6917, 0.001655, 0.7148, 0.001103, 0.7148, 0.09259, 0.2709, 0.1901, 0.309, 0.1883, 0.3091, 0.2818, 0.2715, 0.2818, 0.7515, 0.5651, 0.7515, 0.6032, 0.7289, 0.6027, 0.7281, 0.5646, 0.3485, 0.9404, 0.3709, 0.9393, 0.3709, 0.9773, 0.3488, 0.977, 0.5769, 0.09127, 0.5396, 0.09153, 0.5402, 0.0005377, 0.5776, 0.0, 0.02246, 0.8481, 0.02246, 0.9399, 0.0004064, 0.9393, 0.0, 0.8474, 0.0999, 0.6605, 0.0999, 0.7533, 0.07715, 0.7524, 0.07775, 0.6595, 0.2321, 0.2846, 0.2701, 0.2839, 0.2691, 0.378, 0.2326, 0.3776, 0.9643, 0.4056, 0.9415, 0.406, 0.9419, 0.3687, 0.9643, 0.3682, 0.09976, 0.9392, 0.09976, 0.977, 0.07729, 0.9768, 0.07715, 0.9393, 0.2323, 0.6603, 0.2328, 0.5701, 0.2698, 0.5681, 0.2698, 0.6605, 0.8054, 0.5545, 0.7827, 0.5562, 0.7828, 0.4631, 0.8057, 0.4628, 0.8651, 0.9289, 0.8424, 0.9288, 0.8425, 0.8365, 0.8651, 0.8357, 0.6517, 0.1851, 0.6146, 0.186, 0.6151, 0.09561, 0.6523, 0.09336, 0.9567, 0.8358, 0.9787, 0.8357, 0.9787, 0.8734, 0.9562, 0.8734, 0.8748, 0.6099, 0.8978, 0.6098, 0.8978, 0.6475, 0.8755, 0.6472, 0.3496, 0.09314, 0.3489, 0.0, 0.3864, 0.001197, 0.3873, 0.09304, 0.8748, 0.5557, 0.8744, 0.6457, 0.8518, 0.6463, 0.8525, 0.5557, 0.5012, 0.5673, 0.5387, 0.5655, 0.5387, 0.6587, 0.5013, 0.658, 0.1935, 0.8864, 0.1934, 0.8489, 0.2164, 0.8495, 0.2164, 0.887, 0.1173, 0.566, 0.1167, 0.5676, 0.1165, 0.4761, 0.1174, 0.4745, 0.1548, 0.285, 0.1169, 0.2833, 0.1175, 0.2816, 0.7369, 0.4628, 0.714, 0.4651, 0.7143, 0.4628, 0.1555, 0.1887, 0.1548, 0.1865, 0.1935, 0.1891, 0.5236, 0.8464, 0.5012, 0.8483, 0.5016, 0.846, 0.6144, 0.565, 0.615, 0.5673, 0.5772, 0.5647, 0.1935, 0.8489, 0.216, 0.8454, 0.2156, 0.8477, 0.8534, 0.0911, 0.8531, 0.09332, 0.8308, 0.09301, 0.4636, 0.5648, 0.463, 0.5625, 0.5007, 0.5642, 0.216, 0.7552, 0.1934, 0.7568, 0.1938, 0.7546, 0.8534, 0.0, 0.8311, 0.001986, 0.8307, 0.0006844, 0.2302, 0.6592, 0.2307, 0.6609, 0.1936, 0.6601, 0.2307, 0.6609, 0.2302, 0.6592, 0.2307, 0.5681, 0.1936, 0.6601, 0.1934, 0.5677, 0.1941, 0.5692, 0.8193, 0.1868, 0.8197, 0.1884, 0.7971, 0.1878, 0.3866, 0.4723, 0.4234, 0.4717, 0.4241, 0.4739, 0.8197, 0.09336, 0.7974, 0.09598, 0.7978, 0.09377, 0.4254, 0.0, 0.3879, 0.001994, 0.3873, 0.0003592, 0.3877, 0.09308, 0.3873, 0.0003592, 0.3879, 0.001994, 0.4254, 0.09323, 0.4248, 0.09168, 0.4254, 0.0, 0.2329, 0.2825, 0.2321, 0.1897, 0.2329, 0.1883, 0.4633, 0.4705, 0.4639, 0.4691, 0.5012, 0.4705, 0.5006, 0.3773, 0.5012, 0.3797, 0.463, 0.377, 0.1392, 0.6609, 0.1165, 0.6646, 0.117, 0.6622, 0.3098, 0.8467, 0.3325, 0.8439, 0.3322, 0.8461, 0.0764, 0.4747, 0.0764, 0.5683, 0.07581, 0.5668, 0.761, 0.09135, 0.7614, 0.09293, 0.7383, 0.09161, 0.07715, 0.001948, 0.116, 0.0, 0.1154, 0.001556, 0.1548, 0.3789, 0.155, 0.2853, 0.1555, 0.287, 0.1926, 0.3803, 0.1555, 0.3809, 0.1548, 0.3789, 0.4246, 0.6598, 0.4249, 0.6578, 0.4474, 0.6588, 0.8424, 0.7425, 0.8199, 0.7459, 0.8203, 0.7435, 0.4238, 0.5657, 0.4232, 0.5672, 0.3863, 0.5661, 0.3869, 0.3781, 0.3496, 0.3808, 0.349, 0.3792, 0.349, 0.3792, 0.3496, 0.3808, 0.3485, 0.4717, 0.1941, 0.4721, 0.1934, 0.4699, 0.2311, 0.4731, 0.7597, 0.2735, 0.7369, 0.2754, 0.7373, 0.2732, 0.5384, 0.377, 0.5391, 0.3792, 0.5014, 0.3777, 0.7371, 0.3677, 0.7597, 0.3656, 0.7593, 0.3678, 0.3707, 0.846, 0.3711, 0.8476, 0.3485, 0.8475, 0.8286, 0.5537, 0.829, 0.5553, 0.8057, 0.5552, 0.4627, 0.09336, 0.4627, 0.188, 0.462, 0.1865, 0.387, 0.3799, 0.3879, 0.3783, 0.3872, 0.4705, 0.6518, 0.3743, 0.6525, 0.3759, 0.6148, 0.3759, 0.6525, 0.2834, 0.6525, 0.3759, 0.6518, 0.3743, 0.6148, 0.3759, 0.6147, 0.2826, 0.6153, 0.2843, 0.6525, 0.2828, 0.6531, 0.2839, 0.6525, 0.3674, 0.5767, 0.1868, 0.5388, 0.1854, 0.5395, 0.1837, 0.501, 0.1883, 0.501, 0.2821, 0.5003, 0.2804, 0.5012, 0.8483, 0.5236, 0.8464, 0.5236, 0.9384, 0.5017, 0.939, 0.1545, 0.5665, 0.1167, 0.5676, 0.1173, 0.566, 0.2724, 0.0933, 0.2718, 0.09112, 0.3103, 0.09269, 0.7135, 0.3678, 0.7369, 0.3644, 0.7366, 0.3666, 0.3856, 0.1883, 0.3863, 0.1906, 0.3485, 0.1894, 0.3863, 0.2813, 0.348, 0.2824, 0.3486, 0.2808, 0.2713, 0.6604, 0.2709, 0.6588, 0.294, 0.66, 0.5762, 0.2832, 0.5768, 0.2855, 0.5395, 0.2826, 0.899, 0.09303, 0.9217, 0.09066, 0.9213, 0.09299, 0.2712, 0.7523, 0.294, 0.7506, 0.2936, 0.7529, 0.539, 0.4713, 0.539, 0.5655, 0.5382, 0.564, 0.5013, 0.4747, 0.5023, 0.4729, 0.5012, 0.5646, 0.2321, 0.2819, 0.2315, 0.2841, 0.1941, 0.2838, 0.1937, 0.1907, 0.1947, 0.1891, 0.1941, 0.2838, 0.5772, 0.5613, 0.5764, 0.5624, 0.5772, 0.4713, 0.5397, 0.5636, 0.539, 0.5615, 0.5764, 0.5624, 0.4636, 0.0, 0.5016, 8.669e-05, 0.501, 0.001755, 0.7511, 0.743, 0.728, 0.7451, 0.7283, 0.743, 0.154, 0.4727, 0.1547, 0.4741, 0.1165, 0.4745, 0.1547, 0.3806, 0.1547, 0.4741, 0.154, 0.4727, 0.1166, 0.3812, 0.1171, 0.3829, 0.1165, 0.4745, 0.7745, 0.7443, 0.7741, 0.7426, 0.7967, 0.7425, 0.8424, 0.6475, 0.8199, 0.6494, 0.8195, 0.6476, 0.842, 0.7394, 0.8424, 0.7408, 0.8194, 0.74, 0.6905, 0.5664, 0.69, 0.5646, 0.7279, 0.5661, 0.6523, 0.6558, 0.6533, 0.7502, 0.6528, 0.7485, 0.5388, 0.09336, 0.5388, 0.186, 0.538, 0.1877, 0.4246, 0.4706, 0.463, 0.4675, 0.4623, 0.4698, 0.7601, 0.4645, 0.7597, 0.4628, 0.7827, 0.4645, 0.6902, 0.3682, 0.7135, 0.3659, 0.7131, 0.3681, 0.07715, 0.6567, 0.0772, 0.5669, 0.07783, 0.5686, 0.07773, 0.6588, 0.07715, 0.6567, 0.1145, 0.6595, 0.8877, 0.8354, 0.8653, 0.8383, 0.8657, 0.8362, 0.5396, 0.5651, 0.539, 0.5636, 0.5762, 0.5651, 0.5392, 0.6574, 0.539, 0.5636, 0.5396, 0.5651, 0.0003881, 0.7547, 0.0, 0.7532, 0.02266, 0.7534, 0.6917, 0.001655, 0.6913, 0.0, 0.7148, 0.001103, 0.02228, 0.8459, 0.02266, 0.8474, 0.0002341, 0.8467, 0.2701, 0.3764, 0.2691, 0.378, 0.2701, 0.2839, 0.5776, 0.0, 0.5776, 0.09287, 0.5769, 0.09127, 0.6146, 0.186, 0.6145, 0.09419, 0.6151, 0.09561, 0.6523, 0.1868, 0.6517, 0.1851, 0.6523, 0.09336, 0.2328, 0.5701, 0.2321, 0.5684, 0.2698, 0.5681, 0.2323, 0.6603, 0.2321, 0.5684, 0.2328, 0.5701, 0.8744, 0.6457, 0.8748, 0.6475, 0.8518, 0.6463, 0.7827, 0.5562, 0.8054, 0.5545, 0.8057, 0.5559])
me_cube_005.materials.append(mat_brick_wall)
me_cube_005.update()
me_cube_006 = bpy.data.meshes.new('Cube.006')
me_cube_006.from_pydata([(-0.3323, -0.3874, -0.5525), (-0.3287, -0.4544, 0.5624), (-0.3344, 2.276, -0.5464), (-0.3174, 2.327, -0.5656), (-0.3419, 2.38, 0.5528), (0.3274, -0.3348, -0.5707), (0.3161, -0.4012, -0.5511), (0.325, -0.4111, 0.5697), (0.3279, 2.341, -0.5732), (0.3343, 2.316, 0.5618), (0.3232, 2.383, 0.5416), (-0.3299, -1.385, 0.5983), (-0.3249, -1.322, 1.708), (-0.3367, -1.362, 1.685), (-0.3326, 1.276, 0.5768), (-0.321, 1.344, 0.595), (-0.3322, 1.364, 1.692), (0.3361, -1.337, 0.5794), (0.3246, -1.402, 0.5983), (0.3349, -1.382, 1.693), (0.3318, 1.379, 0.577), (0.3368, 1.307, 1.685), (0.3257, 1.371, 1.664), (-0.3318, -2.417, 1.715), (-0.3297, -2.379, 2.837), (-0.3423, 0.367, 1.726), (-0.3317, 0.3699, 2.823), (-0.3403, 0.3067, 2.845), (0.3349, -2.351, 1.723), (0.3152, -2.365, 2.822), (0.3317, -2.319, 2.802), (0.3266, 0.3866, 1.731), (0.3407, 0.3364, 1.746), (0.3372, 0.3603, 2.825), (-0.3223, -1.423, 2.869), (-0.3354, -1.367, 3.981), (-0.324, 1.332, 2.851), (-0.3358, 1.379, 2.878), (-0.3426, 1.348, 3.988), (0.3357, -1.342, 2.867), (0.3233, -1.407, 2.885), (0.3391, -1.387, 3.97), (0.3319, 1.366, 2.863), (0.3361, 1.301, 3.958), (0.3195, 1.348, 3.978), (-0.3261, -0.6901, 3.984), (-0.3262, -0.6547, 5.126), (-0.3359, 2.027, 3.996), (-0.3307, 2.069, 5.119), (0.333, -0.7039, 4.0), (0.3192, -0.7103, 5.113), (0.3337, -0.6648, 5.095), (0.3263, 2.03, 3.993), (0.3411, 1.982, 4.011), (0.3325, 2.038, 5.118), (-0.3155, -1.365, 5.172), (-0.3275, -1.293, 5.151), (-0.3323, -1.365, 6.258), (-0.3262, 1.354, 5.127), (-0.3249, 1.4, 6.256), (0.3453, -1.386, 5.155), (0.3379, -1.383, 6.264), (0.3168, 1.351, 5.128), (0.3276, 1.393, 5.152), (0.3284, 1.348, 6.271), (-0.3302, -2.033, 6.288), (-0.3176, -2.032, 7.407), (-0.3316, -1.992, 7.388), (-0.3317, 0.644, 6.285), (-0.3191, 0.7142, 6.303), (-0.3349, 0.7243, 7.413), (0.34, -2.047, 6.265), (0.3348, -2.064, 7.378), (0.3459, -2.005, 7.395), (0.3363, 0.7535, 6.28), (0.3334, 0.644, 7.416), (0.3239, 0.7075, 7.397), (-0.3266, -1.387, 7.42), (-0.3416, -1.341, 7.437), (-0.3404, -1.362, 8.535), (-0.332, 1.374, 7.42), (-0.3378, 1.342, 8.522), (0.342, -1.366, 7.429), (0.326, -1.412, 7.41), (0.3426, -1.346, 8.556), (0.3406, 1.372, 7.419), (0.3303, 1.335, 8.531), (0.3426, 1.38, 8.504), (-0.3164, -3.232, -0.55), (-0.3312, -3.182, -0.536), (-0.3405, -3.168, 0.5565), (-0.3341, -0.4713, -0.5633), (-0.3238, -0.414, -0.5437), (-0.3281, -0.4289, 0.5512), (0.3446, -3.138, -0.5339), (0.3306, -3.181, -0.5537), (0.3406, -3.166, 0.552), (0.3393, -0.4434, -0.5662), (0.3373, -0.5321, 0.542), (0.3252, -0.4611, 0.5221), (-0.3192, -4.195, 0.5996), (-0.3297, -4.131, 0.58), (-0.333, -4.199, 1.697), (-0.3398, -1.446, 0.5925), (-0.333, -1.382, 1.697), (0.3239, -4.175, 0.5844), (0.3299, -4.142, 1.717), (0.3207, -1.449, 0.5827), (0.335, -1.495, 0.6016), (0.3343, -1.411, 1.702), (-0.3311, -4.193, 2.868), (-0.3286, -4.145, 3.979), (-0.3381, -1.473, 2.861), (-0.3267, -1.406, 2.88), (-0.3293, -1.376, 3.971), (0.3366, -4.13, 2.861), (0.3252, -4.196, 2.88), (0.3289, -4.176, 3.972), (0.3338, -1.416, 2.864), (0.3346, -1.46, 3.979), (-0.5853, -3.544, 4.003), (-0.5894, -3.527, 5.11), (-0.5883, -0.7878, 4.012), (-0.5816, -0.7469, 5.092), (0.06956, -3.498, 3.999), (0.08154, -3.544, 4.024), (0.09035, -3.523, 5.129), (0.07875, -0.764, 4.007), (0.09338, -0.7482, 5.108), (-0.3371, -4.177, 5.144), (-0.3349, -4.138, 6.248), (-0.328, -1.497, 5.143), (-0.3396, -1.45, 5.171), (-0.3331, -1.441, 6.259), (0.3305, -4.174, 5.135), (0.3206, -4.198, 6.25), (0.3368, -4.155, 6.23), (0.3451, -1.45, 5.138), (0.3441, -1.408, 6.258), (-0.3266, -4.791, 6.271), (-0.3383, -4.84, 6.298), (-0.3381, -4.852, 7.379), (-0.3319, -2.121, 6.287), (-0.3227, -2.1, 7.371), (-0.3347, -2.167, 7.39), (0.3337, -4.824, 6.281), (0.3237, -4.849, 7.395), (0.3399, -4.8, 7.377), (0.3163, -2.097, 6.28), (0.333, -2.145, 6.299), (0.3339, -2.097, 7.392), (0.1897, -4.183, 7.419), (0.1604, -4.151, 7.438), (0.195, -4.206, 8.532), (-0.9218, -1.69, 7.421), (-0.9283, -1.682, 8.533), (0.8058, -3.917, 7.447), (0.7996, -3.917, 8.542), (-0.3164, -1.41, 7.431), (-0.3158, -1.418, 8.544), (-0.007687, -5.98, -0.5543), (-0.02241, -6.007, 0.5516), (-0.01456, -3.341, -0.5406), (0.002076, -3.289, -0.5586), (-0.02471, -3.253, 0.5585), (0.6503, -5.974, -0.5751), (0.6298, -6.021, 0.5517), (0.6465, -5.973, 0.5321), (0.65, -3.275, -0.5566), (0.648, -3.255, 0.5541), (-0.3227, -6.927, 0.5706), (-0.3336, -6.975, 0.5972), (-0.3314, -6.965, 1.693), (-0.3431, -4.276, 0.5967), (-0.3271, -4.229, 0.5782), (-0.3461, -4.262, 1.694), (0.3321, -6.955, 0.5701), (0.3385, -6.972, 1.69), (0.336, -4.24, 0.5834), (0.333, -4.244, 1.701), (-0.3399, -8.005, 1.74), (-0.3508, -7.943, 1.72), (-0.3322, -8.026, 2.836), (-0.3435, -5.332, 1.718), (-0.3326, -5.268, 1.736), (-0.3343, -5.293, 2.855), (0.3366, -7.992, 1.705), (0.3207, -7.997, 2.82), (0.332, -7.932, 2.839), (0.347, -5.233, 1.728), (0.3312, -5.243, 2.836), (-0.332, -6.976, 2.863), (-0.3245, -7.012, 3.956), (-0.3367, -6.943, 3.977), (-0.3394, -4.28, 2.874), (-0.3231, -4.233, 2.855), (-0.3438, -4.268, 3.984), (0.3374, -6.905, 2.869), (0.3258, -6.974, 2.888), (0.3354, -6.99, 3.971), (0.3348, -4.232, 2.865), (0.3243, -4.278, 3.978), (0.336, -4.231, 3.95), (-0.3188, -6.307, 4.002), (-0.3354, -6.261, 4.022), (-0.3346, -6.275, 5.115), (-0.3441, -3.527, 3.996), (-0.3313, -3.626, 5.108), (-0.3434, -3.574, 5.078), (0.3441, -6.316, 3.997), (0.3255, -6.279, 5.129), (0.3381, -6.325, 5.101), (0.3249, -3.523, 4.018), (0.3375, -3.589, 3.999), (0.3374, -3.534, 5.121), (-0.3259, -7.584, 6.28), (-0.3393, -7.617, 6.306), (-0.329, -7.652, 7.388), (-0.338, -7.589, 7.409), (-0.3369, -4.93, 6.275), (-0.3314, -4.954, 7.401), (0.3282, -7.589, 6.288), (0.3119, -7.638, 6.271), (0.3419, -7.645, 7.392), (0.3292, -4.888, 6.281), (0.3315, -4.942, 7.374), (0.3149, -4.897, 7.394), (-0.3232, -7.015, 7.438), (-0.3346, -6.953, 7.419), (-0.3316, -6.973, 8.541), (-0.3291, -4.222, 7.418), (-0.3356, -4.243, 8.533), (0.3362, -7.012, 7.413), (0.3264, -6.992, 8.537), (0.3404, -6.942, 8.521), (0.3222, -4.254, 7.407), (0.338, -4.295, 7.427), (0.333, -4.241, 8.535), (-0.3295, -8.826, -0.5824), (-0.3262, -8.772, 0.5679), (-0.338, -8.816, 0.5429), (-0.3261, -6.107, -0.5681), (-0.3377, -6.058, -0.5402), (-0.3396, -6.06, 0.551), (0.3329, -8.86, -0.5374), (0.339, -8.789, 0.5736), (0.3275, -6.055, -0.5601), (0.3228, -6.114, 0.5653), (0.3339, -6.064, 0.539), (-1.049, -9.404, 0.5843), (-1.034, -9.371, 1.685), (0.3135, -7.032, 0.5801), (0.3096, -7.044, 1.707), (-0.4543, -9.748, 0.5756), (-0.4635, -9.743, 1.699), (0.9072, -7.318, 0.5799), (0.8955, -7.37, 0.5949), (0.9063, -7.358, 1.699), (-0.325, -10.79, 1.738), (-0.3359, -10.73, 1.719), (-0.3404, -10.8, 2.827), (-0.3376, -8.059, 1.732), (-0.3218, -8.068, 2.85), (-0.3313, -8.018, 2.826), (0.3383, -10.8, 1.71), (0.3294, -10.79, 2.818), (0.34, -10.72, 2.839), (0.3222, -8.061, 1.738), (0.3334, -8.128, 1.718), (0.3232, -8.041, 2.85), (-0.3303, -9.746, 2.841), (-0.324, -9.809, 3.987), (-0.3276, -7.065, 2.857), (-0.3383, -7.016, 2.884), (-0.3439, -7.046, 3.964), (0.3325, -9.779, 2.865), (0.3345, -9.837, 3.971), (0.3403, -7.069, 2.858), (0.3447, -7.117, 3.969), (0.3331, -7.051, 3.95), (-0.3194, -9.074, 4.014), (-0.3351, -9.024, 4.032), (-0.3352, -9.093, 5.115), (-0.3482, -6.427, 4.013), (-0.3376, -6.365, 4.03), (-0.3306, -6.343, 5.115), (0.344, -9.101, 4.024), (0.333, -9.118, 5.116), (0.313, -6.335, 4.007), (0.3291, -6.377, 4.026), (0.347, -6.375, 5.106), (-0.3344, -9.787, 5.145), (-0.3332, -9.786, 6.254), (-0.3256, -7.075, 5.123), (-0.3368, -7.03, 5.147), (-0.346, -7.084, 6.27), (0.3156, -9.764, 5.132), (0.3269, -9.81, 5.159), (0.3284, -9.765, 6.26), (0.3312, -7.037, 5.124), (0.334, -7.097, 6.273), (0.3451, -7.05, 6.246), (-0.3204, -10.44, 6.283), (-0.3318, -10.48, 6.309), (-0.3292, -10.47, 7.388), (-0.3337, -7.708, 6.28), (-0.3277, -7.667, 7.38), (-0.3386, -7.728, 7.399), (0.3298, -10.41, 6.281), (0.3239, -10.44, 7.402), (0.3397, -10.4, 7.383), (0.3363, -7.722, 6.297), (0.3323, -7.705, 7.398), (-0.3266, -10.17, 7.413), (-0.3409, -10.13, 7.432), (-0.3312, -10.2, 8.527), (-0.3389, -7.466, 7.417), (-0.3275, -7.442, 8.527), (-0.3413, -7.492, 8.512), (0.3358, -10.19, 7.422), (0.3356, -10.19, 8.527), (0.3114, -7.48, 7.412), (0.3283, -7.529, 7.431), (0.3371, -7.469, 8.522)], [], [(0, 2, 3), (8, 10, 9), (12, 16, 13), (20, 22, 21), (26, 25, 27), (33, 26, 27), (28, 30, 29), (36, 34, 37), (43, 42, 44), (41, 43, 44), (49, 51, 50), (55, 57, 56), (62, 58, 63), (60, 55, 56), (70, 67, 66), (74, 76, 75), (72, 71, 73), (73, 66, 72), (79, 78, 77), (85, 82, 83), (86, 84, 87), (90, 89, 88), (97, 99, 98), (95, 97, 94), (100, 102, 101), (105, 100, 101), (127, 125, 124), (131, 129, 132), (134, 136, 135), (143, 142, 144), (150, 143, 144), (145, 147, 146), (139, 145, 140), (151, 153, 152), (160, 162, 163), (165, 167, 166), (170, 176, 171), (180, 182, 181), (1, 0, 6, 7), (187, 186, 188), (181, 186, 180), (182, 187, 188), (191, 194, 195), (201, 199, 202), (205, 204, 203), (206, 212, 213), (207, 214, 208), (210, 205, 211), (225, 224, 226), (224, 221, 222), (223, 225, 226), (215, 222, 216), (229, 228, 227), (232, 234, 233), (232, 227, 228), (241, 238, 242), (243, 240, 239), (247, 245, 248), (260, 259, 258), (261, 267, 268), (262, 269, 263), (265, 264, 266), (264, 258, 259), (260, 265, 266), (272, 270, 273), (277, 279, 278), (280, 282, 281), (291, 294, 293), (296, 299, 297), (300, 298, 301), (306, 305, 307), (307, 312, 306), (308, 310, 309), (302, 308, 303), (313, 315, 314), (316, 318, 317), (5, 8, 9, 7), (17, 11, 14, 20), (1, 7, 9, 4), (4, 2, 0, 1), (10, 8, 3, 4), (11, 18, 19, 13), (17, 20, 21, 19), (28, 23, 25, 31), (12, 19, 21, 16), (14, 11, 13, 16), (22, 20, 15, 16), (23, 28, 29, 24), (30, 28, 32, 33), (39, 34, 36, 42), (29, 33, 27, 24), (25, 23, 24, 27), (31, 25, 26, 33), (34, 40, 41, 35), (39, 42, 43, 41), (45, 47, 52, 49), (35, 41, 44, 38), (37, 34, 35, 38), (44, 42, 37, 38), (45, 49, 50, 46), (51, 49, 53, 54), (56, 58, 62, 60), (46, 50, 54, 48), (47, 45, 46, 48), (52, 47, 48, 54), (55, 60, 61, 57), (60, 63, 64, 61), (71, 65, 68, 74), (57, 61, 64, 59), (59, 58, 56, 57), (63, 58, 59, 64), (65, 71, 72, 66), (73, 71, 74, 75), (83, 77, 80, 85), (66, 73, 75, 70), (68, 65, 67, 70), (76, 74, 69, 70), (79, 77, 83, 84), (82, 85, 87, 84), (95, 88, 91, 97), (84, 86, 81, 79), (81, 80, 78, 79), (87, 85, 80, 81), (88, 95, 96, 90), (94, 97, 98, 96), (101, 103, 107, 105), (90, 96, 98, 93), (91, 89, 90, 93), (99, 97, 92, 93), (102, 100, 105, 106), (106, 105, 108, 109), (106, 109, 104, 102), (103, 101, 102, 104), (107, 103, 104, 109), (115, 110, 112, 118), (110, 116, 117, 111), (115, 118, 119, 117), (124, 120, 122, 127), (111, 117, 119, 114), (112, 110, 111, 114), (118, 113, 114, 119), (121, 120, 125, 126), (125, 127, 128, 126), (134, 129, 131, 137), (126, 128, 123, 121), (122, 120, 121, 123), (127, 122, 123, 128), (129, 134, 135, 130), (136, 134, 137, 138), (139, 142, 148, 145), (135, 138, 133, 130), (132, 129, 130, 133), (138, 137, 132, 133), (140, 145, 146, 141), (147, 145, 149, 150), (151, 154, 158, 156), (146, 150, 144, 141), (144, 142, 140, 141), (148, 142, 143, 150), (153, 151, 156, 157), (156, 158, 159, 157), (165, 160, 163, 168), (153, 157, 159, 155), (155, 154, 152, 153), (158, 154, 155, 159), (160, 165, 166, 161), (167, 165, 168, 169), (176, 170, 174, 178), (166, 169, 164, 161), (162, 160, 161, 164), (169, 168, 163, 164), (171, 176, 177, 172), (177, 176, 178, 179), (186, 181, 183, 189), (172, 177, 179, 175), (175, 173, 171, 172), (179, 178, 174, 175), (180, 186, 187, 182), (188, 186, 189, 190), (197, 191, 195, 200), (188, 190, 185, 182), (185, 183, 181, 182), (190, 189, 184, 185), (192, 191, 198, 199), (197, 200, 202, 199), (203, 206, 213, 209), (193, 199, 201, 196), (194, 191, 193, 196), (202, 200, 195, 196), (203, 209, 211, 205), (211, 209, 213, 214), (210, 214, 207, 205), (208, 206, 204, 205), (212, 206, 208, 214), (222, 215, 219, 224), (217, 216, 222, 223), (221, 224, 225, 223), (228, 230, 235, 232), (218, 223, 226, 220), (220, 219, 216, 218), (226, 224, 219, 220), (227, 232, 233, 229), (234, 232, 236, 237), (238, 241, 246, 244), (229, 233, 237, 231), (231, 230, 228, 229), (237, 235, 230, 231), (240, 238, 244, 245), (244, 246, 248, 245), (253, 249, 251, 255), (239, 245, 247, 243), (242, 238, 240, 243), (248, 246, 242, 243), (249, 253, 254, 250), (253, 256, 257, 254), (259, 261, 268, 264), (254, 257, 252, 250), (251, 249, 250, 252), (255, 251, 252, 257), (258, 264, 265, 260), (266, 264, 268, 269), (270, 272, 277, 275), (266, 269, 262, 260), (261, 259, 260, 263), (267, 261, 263, 269), (271, 270, 275, 276), (275, 277, 278, 276), (280, 283, 288, 286), (271, 276, 278, 274), (274, 273, 270, 271), (279, 277, 273, 274), (280, 286, 287, 282), (286, 289, 290, 287), (296, 291, 293, 299), (287, 290, 285, 282), (283, 281, 282, 285), (288, 284, 285, 290), (292, 291, 297, 298), (297, 299, 301, 298), (308, 302, 305, 311), (298, 300, 295, 292), (295, 294, 291, 292), (301, 299, 294, 295), (303, 308, 309, 304), (310, 308, 311, 312), (313, 316, 321, 319), (309, 312, 307, 304), (307, 305, 303, 304), (311, 305, 306, 312), (315, 313, 319, 320), (319, 322, 323, 320), (315, 320, 323, 317), (318, 316, 314, 315), (321, 316, 317, 323), (173, 174, 170, 171), (4, 3, 2), (4, 9, 10), (6, 5, 7), (0, 5, 6), (15, 14, 16), (20, 14, 15), (21, 22, 16), (18, 17, 19), (11, 17, 18), (19, 12, 13), (32, 31, 33), (31, 32, 28), (33, 29, 30), (36, 37, 42), (41, 40, 39), (34, 39, 40), (54, 53, 52), (49, 52, 53), (50, 51, 54), (60, 62, 63), (66, 67, 65), (69, 68, 70), (74, 68, 69), (70, 75, 76), (80, 77, 78), (86, 87, 81), (84, 83, 82), (91, 88, 89), (93, 92, 91), (91, 92, 97), (93, 98, 99), (95, 94, 96), (109, 108, 107), (107, 108, 105), (113, 112, 114), (118, 112, 113), (116, 115, 117), (110, 115, 116), (124, 125, 120), (131, 132, 137), (138, 135, 136), (139, 140, 142), (149, 148, 150), (145, 148, 149), (150, 146, 147), (151, 152, 154), (164, 163, 162), (169, 166, 167), (5, 0, 3, 8), (175, 174, 173), (184, 183, 185), (189, 183, 184), (192, 193, 191), (196, 195, 194), (201, 202, 196), (198, 197, 199), (191, 197, 198), (199, 193, 192), (206, 203, 204), (207, 208, 205), (213, 212, 214), (210, 211, 214), (215, 216, 219), (217, 218, 216), (223, 222, 221), (223, 218, 217), (236, 235, 237), (232, 235, 236), (233, 234, 237), (241, 242, 246), (243, 247, 248), (239, 240, 245), (256, 255, 257), (253, 255, 256), (260, 262, 263), (269, 268, 267), (272, 273, 277), (274, 278, 279), (283, 280, 281), (284, 283, 285), (288, 283, 284), (289, 288, 290), (286, 288, 289), (293, 294, 299), (300, 301, 295), (296, 297, 291), (302, 303, 305), (312, 309, 310), (316, 313, 314), (317, 318, 315), (322, 321, 323), (319, 321, 322)])
_uv = me_cube_006.uv_layers.new(name='UVMap')
_uv.uv.foreach_set('vector', [0.155, 0.1915, 0.1555, 0.2819, 0.1548, 0.2836, 0.1937, 0.0957, 0.2315, 0.09439, 0.2321, 0.09665, 0.4632, 0.6559, 0.463, 0.5648, 0.464, 0.6572, 0.31, 0.4705, 0.3469, 0.4708, 0.3476, 0.473, 0.424, 0.188, 0.3868, 0.1878, 0.4247, 0.1859, 0.8519, 0.5553, 0.8292, 0.5554, 0.829, 0.5532, 0.1921, 0.5681, 0.1555, 0.5693, 0.1548, 0.5678, 0.0, 0.1887, 0.0008614, 0.09523, 0.0009185, 0.1903, 0.07784, 0.564, 0.115, 0.5662, 0.07715, 0.5656, 0.07754, 0.4728, 0.07784, 0.564, 0.07715, 0.5656, 0.4258, 0.09308, 0.463, 0.09168, 0.4636, 0.09323, 0.001436, 0.381, 0.03829, 0.381, 0.0007475, 0.3834, 0.8276, 0.2746, 0.8058, 0.2743, 0.828, 0.2732, 0.828, 0.3674, 0.8056, 0.3665, 0.8052, 0.3641, 0.463, 0.2834, 0.464, 0.3755, 0.4633, 0.3769, 0.03858, 0.0, 0.07647, 0.001258, 0.07715, 0.003401, 0.07657, 0.09523, 0.03884, 0.09499, 0.07715, 0.09324, 0.865, 0.6494, 0.8425, 0.6486, 0.8646, 0.6475, 0.0, 0.5675, 0.03723, 0.5668, 0.03782, 0.5684, 0.1539, 0.09439, 0.1543, 0.001556, 0.1549, 0.0, 0.1162, 0.09284, 0.116, 0.001948, 0.1171, 0.09439, 0.03777, 0.2875, 0.0007272, 0.2871, 0.0002326, 0.2854, 0.3861, 0.6588, 0.3492, 0.658, 0.3485, 0.6556, 0.3861, 0.566, 0.3861, 0.6588, 0.3854, 0.5674, 0.03923, 0.2854, 0.07643, 0.2852, 0.03858, 0.2875, 0.911, 0.743, 0.9328, 0.7425, 0.9331, 0.7446, 0.2719, 0.282, 0.2718, 0.3763, 0.2709, 0.3747, 0.4624, 0.5669, 0.4624, 0.6578, 0.4615, 0.5653, 0.2711, 0.4702, 0.3082, 0.4695, 0.3089, 0.4709, 0.3078, 0.6588, 0.2711, 0.6579, 0.3085, 0.6565, 0.9105, 0.6475, 0.9327, 0.6475, 0.9332, 0.6499, 0.6528, 0.4721, 0.6157, 0.4729, 0.615, 0.4713, 0.8657, 0.8338, 0.8881, 0.835, 0.8653, 0.8354, 0.6528, 0.4715, 0.6906, 0.4713, 0.6535, 0.4726, 0.5392, 0.1891, 0.5395, 0.2786, 0.5388, 0.2803, 0.4627, 0.1856, 0.5003, 0.1855, 0.501, 0.1872, 0.7502, 0.8377, 0.728, 0.8368, 0.7506, 0.8361, 0.3117, 0.0004656, 0.3488, 0.0, 0.311, 0.002559, 0.9874, 0.502, 0.9874, 0.5398, 0.9654, 0.5397, 0.9652, 0.5017, 0.4252, 0.2835, 0.463, 0.2834, 0.4246, 0.2858, 0.714, 0.4649, 0.6906, 0.4633, 0.7136, 0.4628, 0.8974, 0.5565, 0.8752, 0.5555, 0.8749, 0.5533, 0.3489, 0.09447, 0.3491, 0.1859, 0.3484, 0.1875, 0.5767, 0.1853, 0.5771, 0.09336, 0.5777, 0.1869, 0.3485, 0.565, 0.3855, 0.5644, 0.3863, 0.566, 0.3329, 0.7523, 0.3102, 0.7523, 0.3098, 0.75, 0.6154, 0.7499, 0.6381, 0.753, 0.615, 0.7518, 0.6377, 0.6605, 0.6153, 0.6607, 0.6381, 0.6591, 0.5025, 0.09164, 0.5396, 0.09333, 0.5018, 0.09319, 0.5396, 0.09333, 0.539, 0.001754, 0.5396, 8.622e-05, 0.5016, 0.0, 0.5025, 0.09164, 0.5018, 0.09319, 0.889, 0.9273, 0.9106, 0.929, 0.8885, 0.9284, 0.4243, 0.1896, 0.3863, 0.1904, 0.3869, 0.1883, 0.07683, 0.3808, 0.03925, 0.3831, 0.0387, 0.3814, 0.7971, 0.1881, 0.7747, 0.1881, 0.7743, 0.186, 0.2331, 0.0922, 0.2328, 0.0, 0.2341, 0.09387, 0.2711, 0.09387, 0.2709, 0.0003886, 0.2718, 0.001863, 0.3098, 0.2811, 0.3103, 0.1904, 0.3107, 0.2828, 0.5388, 0.1883, 0.5013, 0.1904, 0.5019, 0.1883, 0.8653, 0.1863, 0.843, 0.1862, 0.8426, 0.1839, 0.02274, 0.6613, 0.0008642, 0.6603, 0.02307, 0.6595, 0.3106, 0.3772, 0.3482, 0.3769, 0.3099, 0.3795, 0.8425, 0.09336, 0.865, 0.09366, 0.8653, 0.09576, 0.02307, 0.7532, 0.0003498, 0.7528, 0.0, 0.7506, 0.1548, 0.09606, 0.1548, 0.187, 0.1539, 0.09439, 0.3086, 0.5649, 0.2715, 0.5654, 0.2709, 0.5632, 0.1165, 0.5683, 0.1538, 0.5676, 0.1171, 0.57, 0.3093, 0.1879, 0.3092, 0.09439, 0.31, 0.09592, 0.2328, 0.001554, 0.2328, 0.09405, 0.2319, 0.0, 0.1939, 0.09188, 0.1946, 0.001391, 0.1947, 0.0935, 0.07781, 0.2831, 0.1151, 0.2845, 0.07715, 0.2852, 0.69, 0.8203, 0.7127, 0.8212, 0.6903, 0.8225, 0.5776, 0.09153, 0.6149, 0.09127, 0.6156, 0.09287, 0.5613, 0.7542, 0.5392, 0.7553, 0.5617, 0.7526, 0.6145, 0.1891, 0.6523, 0.1883, 0.6152, 0.1905, 0.6147, 0.2809, 0.6518, 0.28, 0.6523, 0.2817, 0.1935, 0.1865, 0.1937, 0.0957, 0.2321, 0.09665, 0.2321, 0.1891, 0.1548, 0.7568, 0.1774, 0.7552, 0.1774, 0.8454, 0.1549, 0.8489, 0.7511, 0.743, 0.7289, 0.7417, 0.7281, 0.6498, 0.7511, 0.6475, 0.1927, 0.2853, 0.1555, 0.2819, 0.155, 0.1915, 0.1927, 0.1891, 0.9442, 0.03914, 0.9442, 0.07695, 0.9224, 0.0766, 0.9217, 0.03867, 0.9787, 0.9857, 0.9565, 0.9858, 0.9559, 0.9487, 0.9787, 0.9488, 0.3098, 0.5626, 0.31, 0.4705, 0.3476, 0.473, 0.3476, 0.5642, 0.7598, 0.2753, 0.7824, 0.2732, 0.7824, 0.3676, 0.7597, 0.3682, 0.8766, 0.001941, 0.899, 0.0, 0.899, 0.09058, 0.8763, 0.09246, 0.5008, 0.5675, 0.5008, 0.6577, 0.464, 0.6572, 0.463, 0.5648, 0.9865, 0.4073, 0.9865, 0.4442, 0.9643, 0.4434, 0.9642, 0.4062, 0.1391, 0.9632, 0.1165, 0.9628, 0.1172, 0.9256, 0.1391, 0.9251, 0.1555, 0.5693, 0.1921, 0.5681, 0.1916, 0.6593, 0.155, 0.6602, 0.7971, 0.6501, 0.8194, 0.6475, 0.819, 0.7409, 0.7968, 0.742, 0.8519, 0.4635, 0.8519, 0.5553, 0.829, 0.5532, 0.8301, 0.4628, 0.3868, 0.1878, 0.3867, 0.09336, 0.4247, 0.09477, 0.4247, 0.1859, 0.9559, 0.7808, 0.9785, 0.7805, 0.9785, 0.8177, 0.9559, 0.818, 0.9562, 0.9112, 0.9343, 0.9109, 0.9333, 0.8741, 0.9562, 0.8734, 0.115, 0.4744, 0.115, 0.5662, 0.07784, 0.564, 0.07754, 0.4728, 0.3864, 0.9378, 0.3863, 0.8456, 0.4087, 0.8456, 0.4087, 0.9383, 0.8518, 0.6468, 0.829, 0.6475, 0.8294, 0.5554, 0.8518, 0.5554, 0.0009185, 0.1903, 0.0008614, 0.09523, 0.03857, 0.09724, 0.03857, 0.1893, 0.03876, 0.9248, 0.03858, 0.887, 0.06122, 0.8876, 0.06122, 0.9253, 0.9347, 0.2274, 0.9123, 0.2269, 0.9128, 0.1892, 0.9347, 0.1887, 0.463, 0.09168, 0.4258, 0.09308, 0.426, 0.001994, 0.4636, 0.0, 0.8052, 0.3641, 0.8058, 0.2743, 0.8276, 0.2746, 0.828, 0.3674, 0.7974, 0.8394, 0.8193, 0.8377, 0.8193, 0.9302, 0.7968, 0.9311, 0.1941, 0.3763, 0.1934, 0.2841, 0.2321, 0.2852, 0.2321, 0.3776, 0.9441, 3.291e-06, 0.9665, 0.0, 0.9665, 0.03808, 0.944, 0.03816, 0.3866, 0.939, 0.409, 0.9383, 0.409, 0.9759, 0.3863, 0.9759, 0.07788, 0.2831, 0.07795, 0.1889, 0.1159, 0.1905, 0.1155, 0.2831, 0.06131, 0.7557, 0.03858, 0.7552, 0.03865, 0.6644, 0.06131, 0.6607, 0.1392, 0.849, 0.1165, 0.8496, 0.117, 0.7576, 0.1392, 0.7559, 0.03829, 0.4747, 0.0, 0.4732, 0.0007475, 0.3834, 0.03829, 0.381, 0.9634, 0.3111, 0.9412, 0.312, 0.9412, 0.2737, 0.9634, 0.2732, 0.2549, 0.8863, 0.2321, 0.8868, 0.2327, 0.8491, 0.2549, 0.8483, 0.07715, 0.09324, 0.03884, 0.09499, 0.03858, 0.0, 0.07715, 0.003401, 0.76, 0.3682, 0.7822, 0.369, 0.7826, 0.4626, 0.7598, 0.4626, 0.8425, 0.6486, 0.865, 0.6494, 0.865, 0.7385, 0.8424, 0.7413, 0.5013, 0.2861, 0.5013, 0.3769, 0.464, 0.3755, 0.463, 0.2834, 0.944, 0.0007844, 0.944, 0.03867, 0.9218, 0.03764, 0.9217, 0.0, 0.7282, 0.265, 0.7292, 0.2272, 0.7513, 0.2271, 0.7513, 0.266, 0.1543, 0.001556, 0.1539, 0.09439, 0.1171, 0.09439, 0.116, 0.001948, 0.4858, 0.7515, 0.4639, 0.7533, 0.463, 0.6596, 0.4858, 0.6586, 0.6755, 0.7507, 0.6751, 0.841, 0.6524, 0.8413, 0.6523, 0.7502, 0.000458, 0.4758, 0.03782, 0.4747, 0.03723, 0.5668, 0.0, 0.5675, 0.9564, 0.1321, 0.9564, 0.1689, 0.9336, 0.1689, 0.9334, 0.1315, 0.1945, 0.887, 0.2164, 0.887, 0.2165, 0.9245, 0.1934, 0.9245, 0.3854, 0.5674, 0.3861, 0.6588, 0.3485, 0.6556, 0.3486, 0.5663, 0.9331, 0.7446, 0.9331, 0.8357, 0.9107, 0.8355, 0.911, 0.743, 0.1003, 0.8468, 0.07715, 0.8466, 0.07767, 0.7579, 0.1003, 0.7545, 0.0, 0.379, 0.0007272, 0.2871, 0.03777, 0.2875, 0.03777, 0.3804, 0.82, 0.968, 0.8197, 0.9311, 0.8422, 0.932, 0.8422, 0.9691, 0.9332, 0.7235, 0.9338, 0.6863, 0.9556, 0.6859, 0.9556, 0.7243, 0.1156, 0.4713, 0.07715, 0.4722, 0.07823, 0.3813, 0.1156, 0.3786, 0.7512, 0.8342, 0.7511, 0.7422, 0.7737, 0.7411, 0.7737, 0.836, 0.039, 0.3786, 0.03858, 0.2875, 0.07643, 0.2852, 0.07643, 0.3808, 0.9642, 0.4442, 0.9418, 0.4441, 0.9415, 0.4067, 0.9642, 0.4062, 0.7597, 0.5552, 0.737, 0.5573, 0.7369, 0.4651, 0.7597, 0.4632, 0.9892, 0.07635, 0.9669, 0.07591, 0.9669, 0.03889, 0.9892, 0.03867, 0.5391, 0.2848, 0.5391, 0.3769, 0.5013, 0.3754, 0.5014, 0.2833, 0.7131, 0.4609, 0.6909, 0.4625, 0.6909, 0.369, 0.7135, 0.3682, 0.8512, 0.3692, 0.8735, 0.3682, 0.8735, 0.4596, 0.851, 0.4624, 0.2321, 0.4703, 0.2321, 0.378, 0.2698, 0.3795, 0.2698, 0.4735, 0.6376, 0.9775, 0.6152, 0.977, 0.615, 0.9399, 0.6376, 0.9396, 0.8436, 0.1899, 0.8436, 0.2274, 0.821, 0.2268, 0.8206, 0.1893, 0.2718, 0.3763, 0.2719, 0.282, 0.3092, 0.2818, 0.3092, 0.3759, 0.7849, 0.0001274, 0.8075, 0.0, 0.8073, 0.0909, 0.7845, 0.09249, 0.1934, 0.7545, 0.1936, 0.661, 0.2165, 0.6609, 0.2165, 0.7546, 0.233, 0.567, 0.2321, 0.4735, 0.2696, 0.4738, 0.2696, 0.5681, 0.8195, 0.9685, 0.7968, 0.9685, 0.7968, 0.9319, 0.8197, 0.9311, 0.944, 0.6098, 0.9666, 0.6094, 0.9664, 0.6472, 0.9442, 0.6472, 0.3082, 0.4695, 0.2711, 0.4702, 0.2709, 0.3779, 0.3089, 0.3763, 0.8657, 0.8338, 0.8661, 0.7432, 0.8881, 0.7425, 0.8881, 0.835, 0.7743, 0.09336, 0.7743, 0.1873, 0.7514, 0.186, 0.7521, 0.09521, 0.4615, 0.5653, 0.4624, 0.6578, 0.425, 0.6565, 0.4246, 0.5651, 0.7743, 0.2653, 0.7743, 0.2273, 0.7975, 0.2284, 0.7973, 0.2653, 0.9347, 0.1895, 0.9574, 0.1887, 0.9574, 0.2265, 0.935, 0.2262, 0.6157, 0.4729, 0.6528, 0.4721, 0.6522, 0.563, 0.6151, 0.5646, 0.8534, 0.09284, 0.8536, 0.0002554, 0.8762, 0.0, 0.8762, 0.09313, 0.9107, 0.7402, 0.9105, 0.6475, 0.9332, 0.6499, 0.9332, 0.7402, 0.3085, 0.6565, 0.2711, 0.6579, 0.2718, 0.5657, 0.3085, 0.5654, 0.2155, 1.0, 0.1935, 1.0, 0.1934, 0.9632, 0.2157, 0.9623, 0.9786, 0.7237, 0.9782, 0.6859, 0.999, 0.6868, 0.999, 0.7239, 0.6542, 0.08455, 0.6536, 0.0, 0.6913, 7.232e-05, 0.6913, 0.08437, 0.3708, 0.9391, 0.3485, 0.9393, 0.3489, 0.848, 0.3708, 0.8476, 0.9105, 0.7407, 0.8878, 0.7402, 0.8879, 0.648, 0.9105, 0.6475, 0.6906, 0.5569, 0.6529, 0.556, 0.6535, 0.4726, 0.6906, 0.4713, 0.9787, 0.09357, 0.9993, 0.09336, 0.9993, 0.1311, 0.9785, 0.1313, 0.9652, 0.5003, 0.9429, 0.5013, 0.9431, 0.4631, 0.9652, 0.4628, 0.5003, 0.1855, 0.4627, 0.1856, 0.4633, 0.09406, 0.501, 0.09336, 0.728, 0.8368, 0.7502, 0.8377, 0.7506, 0.9292, 0.7281, 0.9289, 0.8653, 0.7425, 0.8653, 0.8357, 0.8424, 0.8356, 0.8431, 0.7429, 0.5395, 0.2786, 0.5392, 0.1891, 0.5767, 0.1883, 0.5767, 0.2817, 0.9429, 0.463, 0.9429, 0.5007, 0.9209, 0.5007, 0.9201, 0.4628, 0.9333, 0.7432, 0.9559, 0.7425, 0.9559, 0.7805, 0.9331, 0.7804, 0.6536, 0.09251, 0.6156, 0.09209, 0.6157, 1.177e-05, 0.6536, 0.0, 0.6906, 0.4633, 0.714, 0.4649, 0.714, 0.5535, 0.6906, 0.5569, 0.8061, 0.5555, 0.8288, 0.5553, 0.8288, 0.6471, 0.8057, 0.6466, 0.1928, 0.5667, 0.1557, 0.5661, 0.1557, 0.4746, 0.1928, 0.475, 0.8666, 0.2271, 0.8669, 0.1892, 0.8894, 0.1893, 0.8896, 0.2271, 0.8666, 0.2646, 0.8436, 0.2657, 0.8444, 0.2278, 0.8666, 0.2275, 0.4246, 0.2858, 0.463, 0.2834, 0.463, 0.377, 0.4254, 0.377, 0.9201, 0.5535, 0.8974, 0.5558, 0.8978, 0.4628, 0.9201, 0.4628, 0.8749, 0.5533, 0.8748, 0.4628, 0.8974, 0.4645, 0.8974, 0.5565, 0.3488, 0.09269, 0.3103, 0.09112, 0.311, 0.002559, 0.3488, 0.0, 0.775, 0.6407, 0.7746, 0.6032, 0.7976, 0.6035, 0.7976, 0.6414, 0.9876, 0.5718, 0.9876, 0.6089, 0.9653, 0.6079, 0.9652, 0.5711, 0.6145, 0.09629, 0.6145, 0.1869, 0.5777, 0.1869, 0.5771, 0.09336, 0.3325, 0.658, 0.3329, 0.7523, 0.3098, 0.75, 0.3101, 0.6576, 0.1779, 0.7523, 0.1551, 0.754, 0.1552, 0.6627, 0.1779, 0.6623, 0.3491, 0.1859, 0.3489, 0.09447, 0.3867, 0.09571, 0.3867, 0.1864, 0.7746, 0.5661, 0.7739, 0.6029, 0.7516, 0.6029, 0.7515, 0.5646, 0.8751, 0.5721, 0.8976, 0.5718, 0.8976, 0.6092, 0.8748, 0.6098, 0.03951, 0.1903, 0.07697, 0.1905, 0.07697, 0.283, 0.0389, 0.2849, 0.6377, 0.6605, 0.6381, 0.753, 0.6154, 0.7499, 0.6153, 0.6607, 0.3496, 0.4733, 0.3863, 0.4717, 0.3855, 0.5644, 0.3485, 0.565, 0.7979, 0.2282, 0.8206, 0.2275, 0.8206, 0.2642, 0.7975, 0.2656, 0.9106, 0.929, 0.889, 0.9273, 0.8881, 0.8373, 0.9106, 0.8357, 0.9188, 0.4435, 0.9194, 0.4068, 0.9415, 0.4062, 0.9415, 0.4443, 0.539, 0.001754, 0.5396, 0.09333, 0.5025, 0.09164, 0.5016, 0.0, 0.7743, 0.186, 0.775, 0.09336, 0.797, 0.09455, 0.7971, 0.1881, 0.4246, 0.7554, 0.4476, 0.7534, 0.4476, 0.8459, 0.4257, 0.8442, 0.5392, 0.3779, 0.5773, 0.377, 0.5765, 0.4681, 0.5391, 0.4672, 0.9558, 0.09377, 0.956, 0.1315, 0.9334, 0.1315, 0.9339, 0.09336, 0.06093, 0.9627, 0.03858, 0.9637, 0.03861, 0.9256, 0.06093, 0.9253, 0.03925, 0.3831, 0.07683, 0.3808, 0.07614, 0.4729, 0.03858, 0.4747, 0.7969, 0.8365, 0.7972, 0.7443, 0.8193, 0.7425, 0.8193, 0.8377, 0.911, 0.8363, 0.9333, 0.8357, 0.9333, 0.9283, 0.9106, 0.9282, 0.4243, 0.2822, 0.3865, 0.283, 0.3863, 0.1904, 0.4243, 0.1896, 0.8896, 0.2274, 0.8901, 0.1892, 0.9122, 0.1896, 0.9123, 0.2274, 0.7743, 0.2282, 0.7743, 0.2663, 0.7518, 0.265, 0.7513, 0.2273, 0.348, 0.1883, 0.348, 0.2834, 0.3107, 0.2828, 0.3103, 0.1904, 0.7135, 0.3682, 0.7368, 0.3683, 0.7368, 0.461, 0.7145, 0.4626, 0.06114, 0.8471, 0.03858, 0.8477, 0.03907, 0.7576, 0.06154, 0.7557, 0.2341, 0.09387, 0.2328, 0.0, 0.2709, 0.0003886, 0.2711, 0.09387, 0.9106, 0.9292, 0.9106, 0.9665, 0.8881, 0.966, 0.8878, 0.929, 0.9787, 0.8362, 0.999, 0.8357, 0.999, 0.8738, 0.9796, 0.8735, 0.6899, 0.1763, 0.6904, 0.09512, 0.7278, 0.09483, 0.728, 0.1763, 0.8653, 0.09576, 0.8653, 0.1863, 0.8426, 0.1839, 0.8425, 0.09336, 0.4093, 0.7528, 0.4093, 0.8456, 0.3865, 0.8445, 0.3863, 0.754, 0.7282, 0.1883, 0.7282, 0.2688, 0.6909, 0.2685, 0.69, 0.1895, 0.9988, 0.8187, 0.9786, 0.8187, 0.9785, 0.7805, 0.9988, 0.7808, 0.9187, 0.3124, 0.9412, 0.3112, 0.9412, 0.3488, 0.9185, 0.3493, 0.3099, 0.3795, 0.3482, 0.3769, 0.3482, 0.4674, 0.3098, 0.4705, 0.7516, 0.7401, 0.7514, 0.6492, 0.7741, 0.6492, 0.7741, 0.7411, 0.0, 0.7506, 0.0008642, 0.6603, 0.02274, 0.6613, 0.02307, 0.7532, 0.501, 0.2809, 0.5013, 0.1904, 0.5388, 0.1883, 0.538, 0.2826, 0.9788, 0.2652, 0.9564, 0.2654, 0.9566, 0.2283, 0.9788, 0.2275, 0.1773, 0.8489, 0.1773, 0.8877, 0.1548, 0.8868, 0.1549, 0.8493, 0.3086, 0.473, 0.3086, 0.5649, 0.2709, 0.5632, 0.2711, 0.4709, 0.8193, 0.928, 0.8194, 0.8382, 0.8418, 0.8353, 0.8418, 0.9292, 0.729, 0.09417, 0.7514, 0.09336, 0.7514, 0.1849, 0.728, 0.1873, 0.1173, 0.09518, 0.1539, 0.09439, 0.1548, 0.187, 0.116, 0.1889, 0.1165, 0.9245, 0.1165, 0.8875, 0.1395, 0.8885, 0.1395, 0.9251, 0.9559, 0.9867, 0.9334, 0.9867, 0.9332, 0.9496, 0.9559, 0.9493, 0.6153, 0.6584, 0.6157, 0.566, 0.6523, 0.5661, 0.6523, 0.6591, 0.6373, 0.8457, 0.6153, 0.8465, 0.6154, 0.7545, 0.6377, 0.7532, 0.8307, 0.0, 0.8307, 0.0924, 0.8077, 0.09331, 0.808, 0.0007096, 0.1165, 0.658, 0.1171, 0.57, 0.1538, 0.5676, 0.1538, 0.6609, 0.751, 0.9666, 0.7289, 0.9665, 0.728, 0.9297, 0.751, 0.9292, 0.9858, 0.2734, 0.9858, 0.311, 0.9634, 0.3105, 0.9634, 0.2732, 0.2319, 0.0, 0.2328, 0.09405, 0.1947, 0.0935, 0.1946, 0.001391, 0.5392, 0.7553, 0.5613, 0.7542, 0.5617, 0.8468, 0.539, 0.8463, 0.7158, 0.09149, 0.7152, 0.001707, 0.7382, 0.001151, 0.7382, 0.09205, 0.2711, 0.09626, 0.3092, 0.09439, 0.3093, 0.1879, 0.2717, 0.1879, 0.7515, 0.6037, 0.7515, 0.6417, 0.7289, 0.6412, 0.7281, 0.6032, 0.5772, 0.9406, 0.5996, 0.9395, 0.5996, 0.9775, 0.5775, 0.9771, 0.6149, 0.09127, 0.5776, 0.09153, 0.5782, 0.000538, 0.6156, 0.0, 0.6375, 0.8479, 0.6375, 0.9396, 0.6154, 0.9391, 0.615, 0.8472, 0.7127, 0.729, 0.7127, 0.8212, 0.69, 0.8203, 0.6906, 0.728, 0.07715, 0.2852, 0.1151, 0.2845, 0.1141, 0.3786, 0.07759, 0.3782, 0.1775, 0.9627, 0.1548, 0.9632, 0.1551, 0.9259, 0.1775, 0.9254, 0.3324, 0.9392, 0.3324, 0.977, 0.31, 0.9768, 0.3098, 0.9393, 0.03873, 0.6605, 0.03921, 0.5703, 0.0762, 0.5683, 0.0762, 0.6607, 0.9334, 0.1861, 0.9107, 0.1859, 0.9108, 0.09418, 0.9334, 0.09336, 0.6518, 0.28, 0.6147, 0.2809, 0.6152, 0.1905, 0.6523, 0.1883, 0.9564, 0.09344, 0.9785, 0.09336, 0.9785, 0.131, 0.956, 0.1311, 0.1557, 0.5661, 0.155, 0.5678, 0.1548, 0.4762, 0.1557, 0.4746, 0.1927, 0.2853, 0.1548, 0.2836, 0.1555, 0.2819, 0.7511, 0.6475, 0.7281, 0.6498, 0.7285, 0.6475, 0.1941, 0.1887, 0.1935, 0.1865, 0.2321, 0.1891, 0.5996, 0.8468, 0.5772, 0.8487, 0.5776, 0.8465, 0.5002, 0.5652, 0.5008, 0.5675, 0.463, 0.5648, 0.1549, 0.8489, 0.1774, 0.8454, 0.177, 0.8477, 0.899, 0.09058, 0.8986, 0.09283, 0.8763, 0.09246, 0.3104, 0.5648, 0.3098, 0.5626, 0.3476, 0.5642, 0.1774, 0.7552, 0.1548, 0.7568, 0.1552, 0.7546, 0.899, 0.0, 0.8766, 0.001941, 0.8762, 0.0007003, 0.1916, 0.6593, 0.1921, 0.661, 0.155, 0.6602, 0.1921, 0.661, 0.1916, 0.6593, 0.1921, 0.5681, 0.155, 0.6602, 0.1548, 0.5678, 0.1555, 0.5693, 0.819, 0.7409, 0.8194, 0.7425, 0.7968, 0.742, 0.07754, 0.4728, 0.1143, 0.4722, 0.115, 0.4744, 0.8194, 0.6475, 0.7971, 0.6501, 0.7975, 0.6479, 0.4636, 0.0, 0.426, 0.001994, 0.4254, 0.0003595, 0.4258, 0.09308, 0.4254, 0.0003595, 0.426, 0.001994, 0.4636, 0.09323, 0.463, 0.09168, 0.4636, 0.0, 0.07788, 0.2831, 0.07715, 0.1903, 0.07795, 0.1889, 0.4633, 0.3769, 0.464, 0.3755, 0.5013, 0.3769, 0.5007, 0.2837, 0.5013, 0.2861, 0.463, 0.2834, 0.06131, 0.6607, 0.03865, 0.6644, 0.03907, 0.662, 0.8424, 0.7413, 0.865, 0.7385, 0.8647, 0.7407, 0.03782, 0.4747, 0.03782, 0.5684, 0.03723, 0.5668, 0.6751, 0.841, 0.6755, 0.8427, 0.6524, 0.8413, 0.116, 0.001948, 0.1549, 0.0, 0.1543, 0.001556, 0.0, 0.379, 0.0002326, 0.2854, 0.0007272, 0.2871, 0.03777, 0.3804, 0.0006562, 0.381, 0.0, 0.379, 0.463, 0.6596, 0.4633, 0.6577, 0.4858, 0.6586, 0.1003, 0.7545, 0.07767, 0.7579, 0.07809, 0.7554, 0.3861, 0.566, 0.3854, 0.5674, 0.3486, 0.5663, 0.1156, 0.3786, 0.07823, 0.3813, 0.07761, 0.3797, 0.07761, 0.3797, 0.07823, 0.3813, 0.07715, 0.4722, 0.2328, 0.4726, 0.2321, 0.4703, 0.2698, 0.4735, 0.7597, 0.4632, 0.7369, 0.4651, 0.7373, 0.4628, 0.5384, 0.2826, 0.5391, 0.2848, 0.5014, 0.2833, 0.737, 0.5573, 0.7597, 0.5552, 0.7593, 0.5575, 0.7131, 0.4609, 0.7135, 0.4625, 0.6909, 0.4625, 0.8073, 0.0909, 0.8077, 0.09249, 0.7845, 0.09249, 0.3089, 0.3763, 0.3089, 0.4709, 0.3082, 0.4695, 0.2709, 0.5673, 0.2718, 0.5657, 0.2711, 0.6579, 0.6522, 0.563, 0.6528, 0.5646, 0.6151, 0.5646, 0.6528, 0.4721, 0.6528, 0.5646, 0.6522, 0.563, 0.6151, 0.5646, 0.615, 0.4713, 0.6157, 0.4729, 0.6528, 0.4715, 0.6535, 0.4726, 0.6529, 0.556, 0.5767, 0.2817, 0.5388, 0.2803, 0.5395, 0.2786, 0.501, 0.09336, 0.501, 0.1872, 0.5003, 0.1855, 0.5772, 0.8487, 0.5996, 0.8468, 0.5996, 0.9389, 0.5777, 0.9395, 0.1928, 0.5667, 0.155, 0.5678, 0.1557, 0.5661, 0.3109, 0.0933, 0.3103, 0.09112, 0.3488, 0.09269, 0.6906, 0.5569, 0.714, 0.5535, 0.7136, 0.5556, 0.386, 0.09336, 0.3867, 0.09571, 0.3489, 0.09447, 0.3867, 0.1864, 0.3484, 0.1875, 0.3491, 0.1859, 0.1552, 0.6627, 0.1548, 0.661, 0.1779, 0.6623, 0.6138, 0.09396, 0.6145, 0.09629, 0.5771, 0.09336, 0.8974, 0.5558, 0.9201, 0.5535, 0.9197, 0.5558, 0.1551, 0.754, 0.1779, 0.7523, 0.1775, 0.7546, 0.3863, 0.4717, 0.3863, 0.566, 0.3855, 0.5644, 0.3486, 0.4751, 0.3496, 0.4733, 0.3485, 0.565, 0.07697, 0.283, 0.07631, 0.2852, 0.0389, 0.2849, 0.03858, 0.1918, 0.03951, 0.1903, 0.0389, 0.2849, 0.5773, 0.467, 0.5765, 0.4681, 0.5773, 0.377, 0.5398, 0.4694, 0.5391, 0.4672, 0.5765, 0.4681, 0.5016, 0.0, 0.5396, 8.622e-05, 0.539, 0.001754, 0.4476, 0.7534, 0.4246, 0.7554, 0.4249, 0.7534, 0.07614, 0.4729, 0.07683, 0.4743, 0.03858, 0.4747, 0.07683, 0.3808, 0.07683, 0.4743, 0.07614, 0.4729, 0.0387, 0.3814, 0.03925, 0.3831, 0.03858, 0.4747, 0.7972, 0.7443, 0.7968, 0.7426, 0.8193, 0.7425, 0.06154, 0.7557, 0.03907, 0.7576, 0.0387, 0.7558, 0.06114, 0.8471, 0.06154, 0.8485, 0.03858, 0.8477, 0.6904, 0.09512, 0.6899, 0.09336, 0.7278, 0.09483, 0.7135, 0.3682, 0.7145, 0.4626, 0.714, 0.4609, 0.5388, 0.1883, 0.5388, 0.2809, 0.538, 0.2826, 0.3098, 0.4705, 0.3482, 0.4674, 0.3475, 0.4697, 0.7514, 0.6492, 0.7511, 0.6475, 0.7741, 0.6492, 0.728, 0.1873, 0.7514, 0.1849, 0.751, 0.1873, 0.1165, 0.658, 0.1165, 0.5683, 0.1171, 0.57, 0.117, 0.6602, 0.1165, 0.658, 0.1538, 0.6609, 0.8418, 0.8353, 0.8194, 0.8382, 0.8197, 0.8361, 0.6157, 0.566, 0.615, 0.5646, 0.6523, 0.5661, 0.6153, 0.6584, 0.615, 0.5646, 0.6157, 0.566, 0.6154, 0.7545, 0.615, 0.753, 0.6377, 0.7532, 0.7152, 0.001707, 0.7148, 0.0, 0.7382, 0.001151, 0.6373, 0.8457, 0.6377, 0.8472, 0.6153, 0.8465, 0.1151, 0.3771, 0.1141, 0.3786, 0.1151, 0.2845, 0.6156, 0.0, 0.6156, 0.09287, 0.6149, 0.09127, 0.6147, 0.2809, 0.6145, 0.1891, 0.6152, 0.1905, 0.6523, 0.2817, 0.6518, 0.28, 0.6523, 0.1883, 0.03921, 0.5703, 0.03858, 0.5687, 0.0762, 0.5683, 0.03873, 0.6605, 0.03858, 0.5687, 0.03921, 0.5703])
me_cube_006.materials.append(mat_brick_wall)
me_cube_006.update()
me_cube_009 = bpy.data.meshes.new('Cube.009')
me_cube_009.from_pydata([(-1.079, -1.036, -0.5094), (-1.067, -0.9932, -0.4902), (-1.097, -1.053, 0.6054), (0.4563, 1.192, -0.5054), (0.4793, 1.205, 0.6054), (0.4397, 1.172, 0.5898), (-0.5449, -1.428, -0.4998), (-0.5477, -1.431, 0.6048), (0.9823, 0.8092, -0.5097), (0.9682, 0.7595, -0.4907), (1.01, 0.8037, 0.5998)], [], [(0, 2, 1), (3, 5, 4), (0, 3, 8, 6), (2, 0, 6, 7), (6, 9, 10, 7), (2, 7, 10, 4), (5, 3, 1, 2), (8, 3, 4, 10), (3, 0, 1), (4, 5, 2), (9, 8, 10), (6, 8, 9)])
_uv = me_cube_009.uv_layers.new(name='UVMap')
_uv.uv.foreach_set('vector', [0.5768, 0.2834, 0.6147, 0.2826, 0.5775, 0.2849, 0.577, 0.3752, 0.6141, 0.3743, 0.6147, 0.376, 0.5614, 0.8475, 0.5614, 0.9392, 0.5394, 0.9387, 0.539, 0.8468, 0.5238, 0.939, 0.5238, 0.9769, 0.5014, 0.9766, 0.5012, 0.9392, 0.6525, 0.2793, 0.653, 0.1902, 0.69, 0.1883, 0.69, 0.2794, 0.7126, 0.9159, 0.69, 0.9157, 0.69, 0.8233, 0.7126, 0.8225, 0.6141, 0.3743, 0.577, 0.3752, 0.5775, 0.2849, 0.6147, 0.2826, 0.9561, 0.686, 0.9782, 0.6859, 0.9782, 0.7236, 0.9556, 0.7236, 0.577, 0.3752, 0.5768, 0.2834, 0.5775, 0.2849, 0.6147, 0.376, 0.6141, 0.3743, 0.6147, 0.2826, 0.653, 0.1902, 0.6523, 0.1885, 0.69, 0.1883, 0.6525, 0.2793, 0.6523, 0.1885, 0.653, 0.1902])
me_cube_009.materials.append(mat_brick_item)
me_cube_009.update()
me_cube_011 = bpy.data.meshes.new('Cube.011')
me_cube_011.from_pydata([(-1.079, -1.036, -0.5094), (-1.067, -0.9932, -0.4902), (-1.097, -1.053, 0.6054), (0.4563, 1.192, -0.5054), (0.4793, 1.205, 0.6054), (0.4397, 1.172, 0.5898), (-0.5449, -1.428, -0.4998), (-0.5477, -1.431, 0.6048), (0.9823, 0.8092, -0.5097), (0.9682, 0.7595, -0.4907), (1.01, 0.8037, 0.5998)], [], [(0, 2, 1), (3, 5, 4), (0, 3, 8, 6), (2, 0, 6, 7), (6, 9, 10, 7), (2, 7, 10, 4), (5, 3, 1, 2), (8, 3, 4, 10), (3, 0, 1), (4, 5, 2), (9, 8, 10), (6, 8, 9)])
_uv = me_cube_011.uv_layers.new(name='UVMap')
_uv.uv.foreach_set('vector', [0.5767, 0.1891, 0.6145, 0.1883, 0.5774, 0.1905, 0.5769, 0.2809, 0.614, 0.28, 0.6145, 0.2817, 0.2934, 0.8473, 0.2934, 0.939, 0.2713, 0.9385, 0.2709, 0.8466, 0.2935, 0.939, 0.2935, 0.9769, 0.271, 0.9766, 0.2709, 0.9392, 0.6525, 0.6556, 0.653, 0.5666, 0.69, 0.5646, 0.69, 0.6558, 0.9185, 0.3666, 0.8959, 0.3664, 0.896, 0.274, 0.9185, 0.2732, 0.614, 0.28, 0.5769, 0.2809, 0.5774, 0.1905, 0.6145, 0.1883, 0.9561, 0.6476, 0.9782, 0.6475, 0.9782, 0.6852, 0.9556, 0.6852, 0.5769, 0.2809, 0.5767, 0.1891, 0.5774, 0.1905, 0.6145, 0.2817, 0.614, 0.28, 0.6145, 0.1883, 0.653, 0.5666, 0.6523, 0.5649, 0.69, 0.5646, 0.6525, 0.6556, 0.6523, 0.5649, 0.653, 0.5666])
me_cube_011.materials.append(mat_brick_item)
me_cube_011.update()
me_cube_012 = bpy.data.meshes.new('Cube.012')
me_cube_012.from_pydata([(-1.079, -1.036, -0.5094), (-1.067, -0.9932, -0.4902), (-1.097, -1.053, 0.6054), (0.4563, 1.192, -0.5054), (0.4793, 1.205, 0.6054), (0.4397, 1.172, 0.5898), (-0.5449, -1.428, -0.4998), (-0.5477, -1.431, 0.6048), (0.9823, 0.8092, -0.5097), (0.9682, 0.7595, -0.4907), (1.01, 0.8037, 0.5998)], [], [(0, 2, 1), (3, 5, 4), (0, 3, 8, 6), (2, 0, 6, 7), (6, 9, 10, 7), (2, 7, 10, 4), (5, 3, 1, 2), (8, 3, 4, 10), (3, 0, 1), (4, 5, 2), (9, 8, 10), (6, 8, 9)])
_uv = me_cube_012.uv_layers.new(name='UVMap')
_uv.uv.foreach_set('vector', [0.5772, 0.4721, 0.615, 0.4713, 0.5779, 0.4735, 0.5774, 0.5639, 0.6145, 0.563, 0.615, 0.5647, 0.3323, 0.8474, 0.3323, 0.9392, 0.3102, 0.9386, 0.3098, 0.8467, 0.7967, 0.9308, 0.7967, 0.9686, 0.7742, 0.9684, 0.7741, 0.9309, 0.6524, 0.1844, 0.6529, 0.09534, 0.6899, 0.09336, 0.6899, 0.1845, 0.9188, 0.4616, 0.8962, 0.4615, 0.8962, 0.3691, 0.9188, 0.3682, 0.6145, 0.563, 0.5774, 0.5639, 0.5779, 0.4735, 0.615, 0.4713, 0.0004949, 0.9399, 0.02256, 0.9399, 0.02256, 0.9775, 0.0, 0.9776, 0.5774, 0.5639, 0.5772, 0.4721, 0.5779, 0.4735, 0.615, 0.5647, 0.6145, 0.563, 0.615, 0.4713, 0.6529, 0.09534, 0.6523, 0.09361, 0.6899, 0.09336, 0.6524, 0.1844, 0.6523, 0.09361, 0.6529, 0.09534])
me_cube_012.materials.append(mat_brick_item)
me_cube_012.update()
me_cube_013 = bpy.data.meshes.new('Cube.013')
me_cube_013.from_pydata([(-1.079, -1.036, -0.5094), (-1.067, -0.9932, -0.4902), (-1.097, -1.053, 0.6054), (0.4563, 1.192, -0.5054), (0.4793, 1.205, 0.6054), (0.4397, 1.172, 0.5898), (-0.5449, -1.428, -0.4998), (-0.5477, -1.431, 0.6048), (0.9823, 0.8092, -0.5097), (0.9682, 0.7595, -0.4907), (1.01, 0.8037, 0.5998)], [], [(0, 2, 1), (3, 5, 4), (0, 3, 8, 6), (2, 0, 6, 7), (6, 9, 10, 7), (2, 7, 10, 4), (5, 3, 1, 2), (8, 3, 4, 10), (3, 0, 1), (4, 5, 2), (9, 8, 10), (6, 8, 9)])
_uv = me_cube_013.uv_layers.new(name='UVMap')
_uv.uv.foreach_set('vector', [0.5773, 0.3778, 0.6151, 0.377, 0.578, 0.3792, 0.5775, 0.4696, 0.6146, 0.4687, 0.6151, 0.4704, 0.09962, 0.8475, 0.09962, 0.9392, 0.07756, 0.9387, 0.07715, 0.8468, 0.8877, 0.9293, 0.8877, 0.9671, 0.8653, 0.9668, 0.8651, 0.9294, 0.0001803, 0.6594, 0.0006487, 0.5704, 0.03764, 0.5684, 0.03764, 0.6595, 0.9107, 0.1868, 0.8881, 0.1866, 0.8882, 0.09421, 0.9107, 0.09336, 0.6146, 0.4687, 0.5775, 0.4696, 0.578, 0.3792, 0.6151, 0.377, 0.9563, 0.7425, 0.9784, 0.7425, 0.9784, 0.7801, 0.9559, 0.7802, 0.5775, 0.4696, 0.5773, 0.3778, 0.578, 0.3792, 0.6151, 0.4704, 0.6146, 0.4687, 0.6151, 0.377, 0.0006487, 0.5704, 0.0, 0.5686, 0.03764, 0.5684, 0.0001803, 0.6594, 0.0, 0.5686, 0.0006487, 0.5704])
me_cube_013.materials.append(mat_brick_item)
me_cube_013.update()

# ---- objects
ob_brickwall_right = bpy.data.objects.new('BrickWall_Right', me_cube_005)
ob_brickwall_left = bpy.data.objects.new('BrickWall_Left', me_cube_006)
ob_brick_002 = bpy.data.objects.new('Brick.002', me_cube_009)
ob_brick_001 = bpy.data.objects.new('Brick.001', me_cube_011)
ob_brick_003 = bpy.data.objects.new('Brick.003', me_cube_012)
ob_brick_004 = bpy.data.objects.new('Brick.004', me_cube_013)
ob_empty = bpy.data.objects.new('Empty', None)
ob_camera = bpy.data.objects.new('Camera', cam_camera)
ob_point = bpy.data.objects.new('Point', light_point)
ob_point_002 = bpy.data.objects.new('Point.002', light_point_002)
ob_point_003 = bpy.data.objects.new('Point.003', light_point_003)
ob_point_001 = bpy.data.objects.new('Point.001', light_point_004)

# ---- transforms, parenting, visibility, modifiers, constraints
ob_brickwall_right.location = (-0.03702, -13.41, 0.3177)
ob_brickwall_right.rotation_euler = (0.0, -0.0, 3.142)
ob_brickwall_left.location = (-0.03702, 12.72, 0.3177)
ob_brickwall_left.rotation_euler = (0.0, -0.0, -2.384e-07)
ob_brick_002.location = (-1.921, -2.059, 0.2853)
ob_brick_001.location = (-1.921, 5.204, 0.2853)
ob_brick_003.location = (-2.135, -4.401, 0.2865)
ob_brick_004.location = (-1.921, 8.026, 0.08433)
ob_brick_004.rotation_euler = (1.482, -2.177, -1.463)
ob_empty.location = (0.186, 0.0872, 5.371)
ob_empty.rotation_euler = (0.0, -0.0, 6.283)
ob_empty.scale = (2.321, 16.03, 6.368)
ob_empty.empty_display_type = 'CUBE'
ob_camera.parent = ob_empty
ob_camera.matrix_parent_inverse = Matrix(((0.4308, 7.532e-08, 0.0, -0.08014), (-1.091e-08, 0.06238, -0.0, -0.005439), (0.0, -0.0, 0.157, -1.007), (-0.0, 0.0, -0.0, 1.0)))
ob_camera.location = (17.34, -20.17, 9.293)
ob_camera.rotation_euler = (1.388, -1.888e-08, 0.7854)
ob_camera.scale = (1.0, 1.0, 1.0)
ob_point.location = (-4.22, -7.675, 4.58)
ob_point_002.location = (4.523, 8.242, 7.011)
ob_point_003.location = (4.464, -10.01, 6.393)
ob_point_001.location = (-4.22, 7.646, 4.58)

# ---- collection membership
col_brickwall.objects.link(ob_brickwall_right)
col_brickwall.objects.link(ob_brickwall_left)
col_bricks.objects.link(ob_brick_002)
col_bricks.objects.link(ob_brick_001)
col_bricks.objects.link(ob_brick_003)
col_bricks.objects.link(ob_brick_004)
col_camera_setup.objects.link(ob_empty)
col_camera_setup.objects.link(ob_camera)
col_camera_setup.objects.link(ob_point)
col_camera_setup.objects.link(ob_point_002)
col_camera_setup.objects.link(ob_point_003)
col_camera_setup.objects.link(ob_point_001)

# ---- scene / render settings (as saved in the file)
scene.camera = ob_camera
scene.frame_start = 1; scene.frame_end = 250; scene.frame_set(92)
scene.render.engine = 'BLENDER_EEVEE_NEXT'
scene.cycles.sampling_pattern = 'TABULATED_SOBOL'
scene.view_settings.view_transform = 'Filmic'
bpy.context.view_layer.update()
